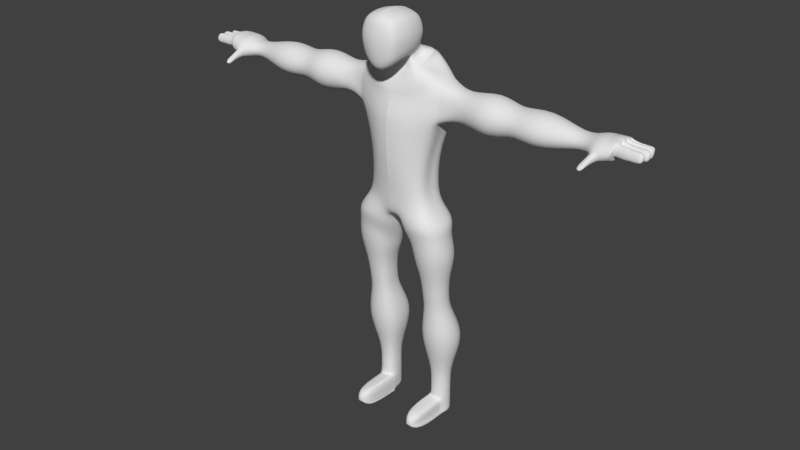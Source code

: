 # Source: EAAnims.blend  (saved by Blender 2.72.0; exported with 4.5.12 LTS)
import bpy
from mathutils import Matrix  # noqa: F401  (used for matrix-valued properties, if any)

bpy.ops.wm.read_factory_settings(use_empty=True)
scene = bpy.context.scene
scene.name = 'Scene'

# ---- collections
col_collection_1 = bpy.data.collections.new('Collection 1'); scene.collection.children.link(col_collection_1)

# ---- world
world_world = bpy.data.worlds.new('World'); scene.world = world_world
world_world.color = (0.05088, 0.05088, 0.05088)
world_world.use_sun_shadow = False
world_world.sun_shadow_jitter_overblur = 0.0
world_world.cycles.sampling_method = 'MANUAL'
world_world.cycles.sample_map_resolution = 256

# ---- meshes
me_cube_001 = bpy.data.meshes.new('Cube.001')
me_cube_001.from_pydata([(0.1004, 2.599, 0.08206), (0.1, 2.565, 0.3105), (0.101, 2.793, 0.04907), (0.1, 2.804, 0.3092), (0.0009717, 2.813, 0.0296), (0.05097, 2.807, 0.03531), (0.1147, 2.743, 0.03531), (0.1204, 2.693, 0.0296), (0.1146, 2.645, 0.04539), (0.1146, 2.809, 0.1102), (0.1199, 2.819, 0.1821), (0.1139, 2.816, 0.2515), (0.1138, 2.754, 0.323), (0.1195, 2.7, 0.3288), (0.1138, 2.634, 0.3237), (0.1138, 2.57, 0.2599), (0.1195, 2.58, 0.2071), (0.114, 2.588, 0.1451), (0.05, 2.818, 0.323), (0.05, 2.518, 0.3254), (0.0009717, 2.753, 0.004937), (0.0009717, 2.693, -0.00528), (0.0007482, 2.636, 0.01877), (0.06141, 2.75, 0.01443), (0.06574, 2.693, 0.005777), (0.06121, 2.639, 0.02713), (0.1354, 2.753, 0.1013), (0.144, 2.696, 0.09777), (0.1352, 2.641, 0.1122), (0.1445, 2.76, 0.1879), (0.1546, 2.701, 0.1913), (0.1443, 2.642, 0.196), (0.1347, 2.76, 0.2669), (0.1433, 2.704, 0.2736), (0.1346, 2.64, 0.2699), (0.06044, 2.76, 0.3439), (0.06476, 2.686, 0.3531), (0.06044, 2.598, 0.3455), (0.05688, 2.517, 0.2714), (0.05973, 2.541, 0.2099), (0.05697, 2.568, 0.1433), (0.05693, 2.838, 0.2669), (0.06008, 2.844, 0.1879), (0.0002888, 2.855, 0.1913), (0.05765, 2.83, 0.1013), (0.0007541, 2.839, 0.09777), (0.2752, 2.443, 0.01102), (0.2975, 2.433, -0.06767), (0.1032, 1.927, 0.2365), (0.2997, 2.414, 0.112), (0.0009447, 2.433, -0.179), (0.1109, 2.433, -0.1909), (0.1059, 2.318, 0.1941), (0.0008322, 2.564, -0.07722), (0.0007667, 2.62, 0.007442), (0.1082, 2.629, 0.04228), (0.1545, 2.573, -0.03691), (0.08247, 2.567, -0.07384), (0.06213, 2.623, 0.02063), (0.1313, 2.5, 0.1355), (0.1001, 2.572, 0.1362), (0.07702, 2.481, 0.1372), (0.05692, 2.557, 0.1342), (0.1354, 2.527, 0.03591), (0.09773, 2.593, 0.07532), (0.1545, 2.573, -0.03691), (0.1723, 2.541, -0.07748), (0.1109, 1.684, -0.1367), (0.0009447, 1.684, -0.1248), (0.2069, 1.684, 0.1567), (0.0008697, 2.535, -0.1221), (0.0008322, 2.564, -0.07722), (0.09195, 2.534, -0.1232), (0.08247, 2.567, -0.07384), (0.2564, 2.477, 0.1448), (0.1455, 2.495, 0.1398), (0.08829, 2.349, 0.1982), (0.07702, 2.481, 0.1372), (0.1511, 2.495, 0.01067), (0.1354, 2.527, 0.03591), (0.208, 1.684, -0.01171), (0.1823, 1.684, 0.05026), (0.1882, 1.926, 0.05337), (0.2277, 1.924, -0.01222), (0.0007152, 2.581, -0.02451), (0.0007031, 2.595, -0.009921), (0.000691, 2.609, 0.004669), (0.1029, 2.618, 0.03449), (0.1021, 2.604, 0.01876), (0.11, 2.59, 0.007705), (0.05712, 2.584, -0.0144), (0.05407, 2.598, -0.0009181), (0.05102, 2.612, 0.01333), (0.1064, 2.532, 0.1284), (0.1007, 2.547, 0.1262), (0.09497, 2.561, 0.124), (0.2185, 1.925, 0.1363), (0.0009447, 1.932, -0.114), (0.1109, 1.932, -0.1258), (-0.0003344, 1.927, 0.2491), (0.1032, 2.161, 0.2409), (0.0001056, 2.532, 0.1208), (0.05344, 2.498, 0.1225), (0.05033, 2.527, 0.1243), (0.0475, 2.541, 0.1224), (-0.0003344, 2.161, 0.248), (0.1109, 2.161, -0.1909), (0.0009447, 2.161, -0.179), (0.09372, 2.544, 0.0521), (0.08871, 2.558, 0.05829), (0.08369, 2.572, 0.06448), (0.1634, 2.557, -0.0562), (0.2916, 2.17, 0.1434), (0.1032, 1.673, 0.2074), (0.2939, 2.161, -0.06611), (0.2711, 2.161, 0.03122), (0.000851, 2.545, -0.1046), (0.08721, 2.55, -0.09813), (0.1629, 2.484, 0.1436), (0.08143, 2.465, 0.1523), (0.1432, 2.511, 0.02424), (-2.98e-07, 1.5, 0.1848), (0.05967, 1.485, -0.07075), (0.04927, 1.439, 0.02138), (0.05197, 1.5, 0.1886), (0.0003826, 1.55, -0.09119), (0.08044, 1.55, -0.1076), (0.07273, 1.575, 0.2043), (-2.98e-07, 1.575, 0.2082), (0.2327, 1.603, 0.1781), (0.2357, 1.575, -0.07164), (0.2676, 1.55, 0.05623), (0.05907, 1.377, -0.1233), (0.03204, 1.416, 0.005451), (0.04986, 1.404, 0.1611), (0.135, 1.458, -0.1588), (0.1252, 1.479, 0.2283), (0.2896, 1.495, 0.2175), (0.2933, 1.489, -0.1019), (0.3551, 1.488, 0.04924), (0.1139, 1.29, -0.07718), (0.09291, 1.223, 0.0008173), (0.1067, 1.317, 0.1356), (0.1727, 1.371, -0.1079), (0.1651, 1.392, 0.1938), (0.2925, 1.408, 0.1844), (0.2954, 1.402, -0.05864), (0.3433, 1.401, 0.07223), (0.1281, 1.197, -0.0914), (0.1059, 1.167, -0.005566), (0.109, 1.202, 0.1191), (0.186, 1.227, -0.1356), (0.1773, 1.249, 0.1841), (0.3215, 1.265, 0.1751), (0.3247, 1.259, -0.08863), (0.379, 1.257, 0.03618), (0.1553, 1.088, -0.05257), (0.1399, 1.088, 0.004423), (0.142, 1.088, 0.08721), (0.1953, 1.088, -0.08191), (0.1893, 1.088, 0.1303), (0.2892, 1.088, 0.1244), (0.2915, 1.088, -0.05073), (0.329, 1.088, 0.03214), (0.1595, 0.9356, -0.05962), (0.1452, 0.9356, -0.007643), (0.1472, 0.9356, 0.06786), (0.1968, 0.9356, -0.08639), (0.1912, 0.9356, 0.1072), (0.2841, 0.9356, 0.1018), (0.2862, 0.9356, -0.05795), (0.3212, 0.9356, 0.01764), (0.1595, 0.8336, -0.07664), (0.1452, 0.8336, -0.02466), (0.1472, 0.8336, 0.05084), (0.1968, 0.8336, -0.1034), (0.1912, 0.8336, 0.09018), (0.2841, 0.8336, 0.08474), (0.2862, 0.8336, -0.07497), (0.3212, 0.8336, 0.0006145), (0.1216, 0.6317, -0.1782), (0.09779, 0.6317, -0.09133), (0.1012, 0.6317, 0.03481), (0.1837, 0.6317, -0.2229), (0.1745, 0.6317, 0.1005), (0.3292, 0.6317, 0.09145), (0.3327, 0.6317, -0.1754), (0.3909, 0.6317, -0.0491), (0.1475, 0.4653, -0.1452), (0.1301, 0.4653, -0.08286), (0.1326, 0.4653, 0.007743), (0.1926, 0.4653, -0.1773), (0.1859, 0.4653, 0.05494), (0.2984, 0.4653, 0.04842), (0.301, 0.4653, -0.1432), (0.3434, 0.4653, -0.05252), (0.1724, 0.3328, -0.116), (0.1613, 0.3328, -0.07533), (0.1629, 0.3328, -0.0163), (0.2012, 0.3328, -0.1369), (0.1969, 0.3328, 0.01445), (0.2688, 0.3328, 0.0102), (0.2704, 0.3328, -0.1147), (0.2975, 0.3328, -0.05557), (0.1724, 0.2048, -0.116), (0.1613, 0.2035, -0.07533), (0.1629, 0.1925, -0.0163), (0.2012, 0.2048, -0.1369), (0.1969, 0.1854, 0.01445), (0.2688, 0.1864, 0.0102), (0.2704, 0.2048, -0.1147), (0.2975, 0.2012, -0.05557), (0.1724, 0.1462, -0.116), (0.1613, 0.1435, -0.07533), (0.1629, 0.1296, -0.0163), (0.2012, 0.1462, -0.1369), (0.1969, 0.1211, 0.01445), (0.2688, 0.1222, 0.0102), (0.2704, 0.1462, -0.1147), (0.2975, 0.1404, -0.05557), (0.1724, 0.0865, -0.116), (0.1613, 0.08525, -0.07533), (0.1549, 0.07434, -0.01085), (0.2012, 0.0865, -0.1369), (0.2682, 0.06824, 0.0102), (0.2704, 0.0865, -0.1147), (0.2975, 0.08298, -0.05557), (0.1724, 0.02578, -0.116), (0.1613, 0.02578, -0.07533), (0.1567, 0.02249, -0.01087), (0.2012, 0.02578, -0.1369), (0.2701, 0.01938, 0.0102), (0.2704, 0.02578, -0.1147), (0.2975, 0.02568, -0.05557), (0.1724, -0.00707, -0.116), (0.1613, -0.00707, -0.07533), (0.1535, -0.007345, -0.007734), (0.2012, -0.00707, -0.1369), (0.1536, -0.007333, -0.007658), (0.292, -0.008516, 0.003334), (0.2704, -0.00707, -0.1147), (0.2975, -0.00707, -0.05557), (0.292, -0.008516, 0.003334), (0.1535, -0.007345, -0.007734), (0.2701, 0.01938, 0.0102), (0.1536, -0.007333, -0.007658), (0.1567, 0.02249, -0.01087), (0.2682, 0.06824, 0.0102), (0.1549, 0.07434, -0.01085), (0.2688, 0.1222, 0.0102), (0.1969, 0.1211, 0.01445), (0.1629, 0.1296, -0.0163), (0.1629, 0.1296, 0.2924), (0.1969, 0.1211, 0.3232), (0.2688, 0.1222, 0.3189), (0.1549, 0.07434, 0.2979), (0.2682, 0.06824, 0.3189), (0.1567, 0.02249, 0.2979), (0.1536, -0.007333, 0.3011), (0.2701, 0.01938, 0.3189), (0.1535, -0.007345, 0.301), (0.292, -0.008516, 0.3121), (0.3037, 2.279, 0.1253), (0.1044, 2.227, 0.2245), (-0.0001939, 2.227, 0.2365), (0.0009447, 2.275, -0.179), (0.3109, 2.276, -0.06767), (0.1109, 2.275, -0.1909), (0.2752, 2.443, 0.01102), (0.2975, 2.433, -0.06767), (0.2997, 2.414, 0.112), (0.2916, 2.17, 0.1434), (0.2939, 2.161, -0.06611), (0.2711, 2.161, 0.03122), (0.3037, 2.279, 0.1253), (0.3109, 2.276, -0.06767), (0.4395, 2.379, 0.008215), (0.4395, 2.339, -0.0448), (0.4386, 2.368, 0.07301), (0.4364, 2.246, 0.1015), (0.4373, 2.217, -0.01636), (0.4364, 2.206, 0.04844), (0.4373, 2.313, 0.1116), (0.8014, 2.373, 0.006809), (0.4386, 2.272, -0.05498), (0.6456, 2.45, -0.01365), (0.6456, 2.377, -0.1241), (0.6447, 2.43, 0.1216), (0.6425, 2.208, 0.1808), (0.6434, 2.154, -0.06491), (0.6425, 2.135, 0.0703), (0.6434, 2.33, 0.2019), (0.9766, 2.43, -0.009906), (0.6447, 2.254, -0.1452), (0.8014, 2.335, -0.05124), (0.8005, 2.363, 0.07776), (0.7983, 2.248, 0.1089), (0.7992, 2.22, -0.0201), (0.7983, 2.21, 0.05085), (0.7992, 2.311, 0.1201), (1.243, 2.334, 0.02167), (0.8005, 2.272, -0.06239), (0.9766, 2.365, -0.1144), (0.9757, 2.413, 0.1178), (0.9735, 2.216, 0.1738), (0.9744, 2.177, -0.07545), (0.9735, 2.152, 0.04406), (0.9744, 2.32, 0.1939), (1.335, 2.376, 0.008127), (0.9757, 2.276, -0.1344), (1.243, 2.322, -0.00804), (1.242, 2.329, 0.05364), (1.24, 2.271, 0.05863), (1.241, 2.263, -0.004011), (1.24, 2.252, 0.02483), (1.241, 2.3, 0.06938), (1.393, 2.381, 0.006211), (1.242, 2.295, -0.01536), (1.335, 2.347, -0.07302), (1.334, 2.366, 0.1069), (1.332, 2.246, 0.1321), (1.333, 2.233, -0.06734), (1.332, 2.21, 0.02564), (1.333, 2.308, 0.1595), (1.334, 2.29, -0.1006), (1.393, 2.35, -0.07974), (1.392, 2.37, 0.1112), (1.39, 2.244, 0.1389), (1.388, 2.245, -0.06767), (1.387, 2.241, 0.03149), (1.391, 2.309, 0.1664), (1.474, 2.381, 0.006211), (1.392, 2.288, -0.1082), (1.446, 2.381, 0.006211), (1.446, 2.35, -0.07974), (1.445, 2.37, 0.1112), (1.431, 2.266, 0.1308), (1.438, 2.251, -0.07113), (1.437, 2.241, 0.02812), (1.439, 2.309, 0.1491), (1.332, 2.246, 0.1321), (1.445, 2.289, -0.1082), (1.474, 2.35, -0.07974), (1.474, 2.37, 0.1112), (1.443, 2.28, 0.1262), (1.453, 2.265, -0.07084), (1.452, 2.25, 0.02832), (1.463, 2.309, 0.1432), (1.446, 2.36, -0.04154), (1.473, 2.288, -0.1082), (1.333, 2.308, 0.1595), (1.39, 2.244, 0.1389), (1.391, 2.309, 0.1664), (1.337, 2.248, 0.1745), (1.337, 2.297, 0.1865), (1.38, 2.246, 0.1795), (1.381, 2.298, 0.1921), (1.331, 2.244, 0.2278), (1.332, 2.274, 0.2398), (1.374, 2.243, 0.2328), (1.375, 2.275, 0.2455), (1.33, 2.24, 0.2392), (1.331, 2.27, 0.2512), (1.373, 2.239, 0.2442), (1.374, 2.27, 0.2569), (1.333, 2.23, 0.2756), (1.333, 2.252, 0.2842), (1.364, 2.23, 0.2792), (1.364, 2.253, 0.2883), (1.474, 2.375, 0.06096), (1.474, 2.36, -0.04101), (1.422, 2.381, 0.006211), (1.446, 2.375, 0.06102), (1.388, 2.243, -0.02385), (1.365, 2.231, 0.0292), (1.387, 2.257, 0.0892), (1.438, 2.231, -0.02677), (1.437, 2.246, 0.08728), (1.452, 2.245, -0.02648), (1.419, 2.375, 0.06107), (1.418, 2.36, -0.04205), (1.451, 2.259, 0.08811), (1.361, 2.233, -0.02593), (1.36, 2.247, 0.08655), (1.463, 2.263, 0.0212), (1.459, 2.278, 0.07954), (1.459, 2.263, -0.03127), (1.457, 2.281, -0.0738), (1.45, 2.296, 0.1188), (1.486, 2.36, 0.1082), (1.487, 2.365, 0.06796), (1.477, 2.281, 0.0828), (1.469, 2.295, 0.1159), (1.533, 2.36, 0.1085), (1.533, 2.364, 0.06829), (1.532, 2.279, 0.08313), (1.532, 2.289, 0.124), (1.54, 2.355, 0.1086), (1.54, 2.359, 0.06836), (1.539, 2.284, 0.08319), (1.539, 2.293, 0.1241), (1.585, 2.354, 0.109), (1.586, 2.358, 0.06876), (1.584, 2.283, 0.0836), (1.584, 2.292, 0.1245), (1.59, 2.354, 0.109), (1.59, 2.357, 0.0688), (1.589, 2.283, 0.08364), (1.589, 2.292, 0.1245), (1.632, 2.349, 0.1094), (1.632, 2.352, 0.06918), (1.631, 2.287, 0.08402), (1.631, 2.295, 0.1249), (1.481, 2.368, 0.01333), (1.481, 2.364, 0.05723), (1.476, 2.269, 0.02539), (1.473, 2.281, 0.07211), (1.533, 2.356, 0.01427), (1.533, 2.353, 0.05559), (1.531, 2.279, 0.02561), (1.532, 2.287, 0.0696), (1.541, 2.356, 0.01415), (1.541, 2.353, 0.05546), (1.539, 2.279, 0.02549), (1.54, 2.287, 0.06947), (1.585, 2.355, 0.01364), (1.586, 2.352, 0.05495), (1.584, 2.278, 0.02498), (1.585, 2.286, 0.06896), (1.59, 2.355, 0.01357), (1.59, 2.352, 0.05489), (1.589, 2.278, 0.02491), (1.589, 2.286, 0.0689), (1.64, 2.353, 0.01284), (1.641, 2.35, 0.05416), (1.639, 2.278, 0.02419), (1.64, 2.285, 0.06817), (1.483, 2.37, 0.003538), (1.479, 2.353, -0.03653), (1.477, 2.265, 0.01645), (1.468, 2.267, -0.02815), (1.533, 2.358, -0.0005471), (1.529, 2.344, -0.04061), (1.532, 2.272, 0.01236), (1.528, 2.271, -0.03224), (1.54, 2.358, -0.001321), (1.537, 2.344, -0.04139), (1.54, 2.272, 0.01159), (1.536, 2.271, -0.03301), (1.584, 2.354, -0.005921), (1.581, 2.341, -0.04599), (1.584, 2.274, 0.006991), (1.58, 2.272, -0.03761), (1.59, 2.354, -0.006404), (1.586, 2.341, -0.04647), (1.589, 2.274, 0.006508), (1.586, 2.272, -0.03809), (1.628, 2.349, -0.01015), (1.625, 2.337, -0.05021), (1.627, 2.275, 0.002764), (1.624, 2.274, -0.04184), (1.479, 2.343, -0.07594), (1.481, 2.351, -0.04364), (1.472, 2.266, -0.03538), (1.463, 2.283, -0.07093), (1.525, 2.333, -0.08045), (1.528, 2.339, -0.04815), (1.527, 2.272, -0.03992), (1.524, 2.28, -0.07554), (1.534, 2.333, -0.08124), (1.536, 2.339, -0.04894), (1.535, 2.272, -0.04071), (1.533, 2.279, -0.07633), (1.576, 2.329, -0.08531), (1.578, 2.335, -0.053), (1.577, 2.273, -0.04478), (1.575, 2.28, -0.08039), (1.581, 2.329, -0.0858), (1.583, 2.335, -0.05349), (1.583, 2.273, -0.04527), (1.58, 2.28, -0.08089), (1.606, 2.325, -0.08823), (1.609, 2.33, -0.05593), (1.608, 2.277, -0.0477), (1.605, 2.282, -0.08332), (-0.1004, 2.599, 0.08206), (-0.1, 2.565, 0.3105), (-0.101, 2.793, 0.04907), (-0.1, 2.804, 0.3092), (-0.0009723, 2.813, 0.0296), (-0.05097, 2.807, 0.03531), (-0.1147, 2.743, 0.03531), (-0.1204, 2.693, 0.0296), (-0.1146, 2.645, 0.04539), (-0.1146, 2.809, 0.1102), (-0.1199, 2.819, 0.1821), (-0.1139, 2.816, 0.2515), (-0.1138, 2.754, 0.323), (-0.1195, 2.7, 0.3288), (-0.1138, 2.634, 0.3237), (-0.1138, 2.57, 0.2599), (-0.1195, 2.58, 0.2071), (-0.114, 2.588, 0.1451), (-0.05, 2.818, 0.323), (-2.913e-07, 2.823, 0.3287), (-2.913e-07, 2.498, 0.3316), (-0.05, 2.518, 0.3254), (-0.0009723, 2.753, 0.004937), (-0.0009723, 2.693, -0.00528), (-0.0007487, 2.636, 0.01877), (-0.06141, 2.75, 0.01443), (-0.06574, 2.693, 0.005777), (-0.06121, 2.639, 0.02713), (-0.1354, 2.753, 0.1013), (-0.144, 2.696, 0.09777), (-0.1352, 2.641, 0.1122), (-0.1445, 2.76, 0.1879), (-0.1546, 2.701, 0.1913), (-0.1443, 2.642, 0.196), (-0.1347, 2.76, 0.2669), (-0.1433, 2.704, 0.2736), (-0.1346, 2.64, 0.2699), (-0.06044, 2.76, 0.3439), (-0.06476, 2.686, 0.3531), (-0.06044, 2.598, 0.3455), (-2.913e-07, 2.762, 0.3534), (-2.913e-07, 2.678, 0.3644), (-2.913e-07, 2.58, 0.3555), (-2.913e-07, 2.493, 0.276), (-0.05688, 2.517, 0.2714), (-2.913e-07, 2.524, 0.2101), (-0.05973, 2.541, 0.2099), (-2.913e-07, 2.56, 0.1417), (-0.05697, 2.568, 0.1433), (-0.05693, 2.838, 0.2669), (-2.913e-07, 2.847, 0.2736), (-0.06008, 2.844, 0.1879), (-0.0002894, 2.855, 0.1913), (-0.05765, 2.83, 0.1013), (-0.0007547, 2.839, 0.09777), (-0.2752, 2.443, 0.01102), (-0.2975, 2.433, -0.06767), (-0.1032, 1.927, 0.2365), (-0.2997, 2.414, 0.112), (-0.0009453, 2.433, -0.179), (-0.1109, 2.433, -0.1909), (-2.913e-07, 2.318, 0.2051), (-0.1059, 2.318, 0.1941), (-0.0008328, 2.564, -0.07722), (-0.0007673, 2.62, 0.007442), (-0.1082, 2.629, 0.04228), (-0.1545, 2.573, -0.03691), (-0.08247, 2.567, -0.07384), (-0.06213, 2.623, 0.02063), (-0.1313, 2.5, 0.1355), (-0.1001, 2.572, 0.1362), (-2.913e-07, 2.548, 0.1332), (-2.913e-07, 2.472, 0.1363), (-0.07702, 2.481, 0.1372), (-0.05692, 2.557, 0.1342), (-0.1354, 2.527, 0.03591), (-0.09773, 2.593, 0.07532), (-0.1545, 2.573, -0.03691), (-0.1723, 2.541, -0.07748), (-2.913e-07, 2.472, 0.1363), (-2.913e-07, 2.34, 0.2007), (-2.913e-07, 1.68, 0.2139), (-0.1109, 1.684, -0.1367), (-0.0009453, 1.684, -0.1248), (-0.2069, 1.684, 0.1567), (-0.0008703, 2.535, -0.1221), (-0.0008328, 2.564, -0.07722), (-0.09195, 2.534, -0.1232), (-0.08247, 2.567, -0.07384), (-0.2564, 2.477, 0.1448), (-0.1455, 2.495, 0.1398), (-0.08829, 2.349, 0.1982), (-0.07702, 2.481, 0.1372), (-0.1511, 2.495, 0.01067), (-0.1354, 2.527, 0.03591), (-0.208, 1.684, -0.01171), (-0.1823, 1.684, 0.05026), (-0.1985, 1.925, 0.05196), (-0.224, 1.925, -0.01239), (-0.0007157, 2.581, -0.02451), (-0.0007037, 2.595, -0.009921), (-0.0006916, 2.609, 0.004669), (-0.1029, 2.618, 0.03449), (-0.1021, 2.604, 0.01876), (-0.11, 2.59, 0.007705), (-0.05712, 2.584, -0.0144), (-0.05407, 2.598, -0.0009181), (-0.05103, 2.612, 0.01333), (-0.1064, 2.532, 0.1284), (-0.1007, 2.547, 0.1262), (-0.09497, 2.561, 0.124), (-0.2129, 1.926, 0.1344), (-0.0009453, 1.932, -0.114), (-0.1109, 1.932, -0.1258), (0.0003338, 1.927, 0.2491), (-0.1032, 2.161, 0.2409), (-0.0001062, 2.532, 0.1208), (-2.913e-07, 2.503, 0.1111), (-2.913e-07, 2.489, 0.1246), (-0.05344, 2.498, 0.1225), (-0.05034, 2.527, 0.1243), (-0.0475, 2.541, 0.1224), (0.0003338, 2.161, 0.248), (-0.1109, 2.161, -0.1909), (-0.0009453, 2.161, -0.179), (-0.09373, 2.544, 0.0521), (-0.08871, 2.558, 0.05829), (-0.08369, 2.572, 0.06448), (-0.1634, 2.557, -0.0562), (-0.2916, 2.17, 0.1434), (-2.913e-07, 2.356, 0.1953), (-0.1032, 1.673, 0.2074), (-0.2939, 2.161, -0.06611), (-0.2711, 2.161, 0.03122), (-0.0008515, 2.545, -0.1046), (-0.08721, 2.55, -0.09813), (-0.1629, 2.484, 0.1436), (-0.08143, 2.465, 0.1523), (-0.1432, 2.511, 0.02424), (-2.98e-07, 1.5, 0.1848), (-0.05968, 1.485, -0.07075), (-2.913e-07, 1.485, -0.07826), (-2.913e-07, 1.467, 0.01203), (-0.04927, 1.439, 0.02138), (-0.05197, 1.5, 0.1886), (-0.0003832, 1.55, -0.09119), (-0.08044, 1.55, -0.1076), (-0.07273, 1.575, 0.2043), (-2.98e-07, 1.575, 0.2082), (-0.2327, 1.603, 0.1781), (-0.2357, 1.575, -0.07164), (-0.2676, 1.55, 0.05623), (-0.05907, 1.377, -0.1233), (-0.03204, 1.416, 0.005451), (-0.04986, 1.404, 0.1611), (-0.135, 1.458, -0.1588), (-0.1252, 1.479, 0.2283), (-0.2896, 1.495, 0.2175), (-0.2933, 1.489, -0.1019), (-0.3551, 1.488, 0.04924), (-0.1139, 1.29, -0.07718), (-0.09292, 1.223, 0.0008173), (-0.1067, 1.317, 0.1356), (-0.1727, 1.371, -0.1079), (-0.1651, 1.392, 0.1938), (-0.2925, 1.408, 0.1844), (-0.2954, 1.402, -0.05864), (-0.3433, 1.401, 0.07223), (-0.1281, 1.197, -0.0914), (-0.1059, 1.167, -0.005566), (-0.109, 1.202, 0.1191), (-0.186, 1.227, -0.1356), (-0.1773, 1.249, 0.1841), (-0.3215, 1.265, 0.1751), (-0.3247, 1.259, -0.08863), (-0.379, 1.257, 0.03618), (-0.1553, 1.088, -0.05257), (-0.1399, 1.088, 0.004423), (-0.142, 1.088, 0.08721), (-0.1953, 1.088, -0.08191), (-0.1893, 1.088, 0.1303), (-0.2892, 1.088, 0.1244), (-0.2915, 1.088, -0.05073), (-0.329, 1.088, 0.03214), (-0.1595, 0.9356, -0.05962), (-0.1452, 0.9356, -0.007643), (-0.1472, 0.9356, 0.06786), (-0.1968, 0.9356, -0.08639), (-0.1912, 0.9356, 0.1072), (-0.2841, 0.9356, 0.1018), (-0.2862, 0.9356, -0.05795), (-0.3212, 0.9356, 0.01764), (-0.1595, 0.8336, -0.07664), (-0.1452, 0.8336, -0.02466), (-0.1472, 0.8336, 0.05084), (-0.1968, 0.8336, -0.1034), (-0.1912, 0.8336, 0.09018), (-0.2841, 0.8336, 0.08474), (-0.2862, 0.8336, -0.07497), (-0.3212, 0.8336, 0.0006145), (-0.1216, 0.6317, -0.1782), (-0.09779, 0.6317, -0.09133), (-0.1012, 0.6317, 0.03481), (-0.1837, 0.6317, -0.2229), (-0.1745, 0.6317, 0.1005), (-0.3292, 0.6317, 0.09145), (-0.3327, 0.6317, -0.1754), (-0.3909, 0.6317, -0.0491), (-0.1475, 0.4653, -0.1452), (-0.1301, 0.4653, -0.08286), (-0.1326, 0.4653, 0.007743), (-0.1926, 0.4653, -0.1773), (-0.1859, 0.4653, 0.05494), (-0.2984, 0.4653, 0.04842), (-0.301, 0.4653, -0.1432), (-0.3434, 0.4653, -0.05252), (-0.1724, 0.3328, -0.116), (-0.1613, 0.3328, -0.07533), (-0.1629, 0.3328, -0.0163), (-0.2012, 0.3328, -0.1369), (-0.1969, 0.3328, 0.01445), (-0.2688, 0.3328, 0.0102), (-0.2704, 0.3328, -0.1147), (-0.2975, 0.3328, -0.05557), (-0.1724, 0.2048, -0.116), (-0.1613, 0.2035, -0.07533), (-0.1629, 0.1925, -0.0163), (-0.2012, 0.2048, -0.1369), (-0.1969, 0.1854, 0.01445), (-0.2688, 0.1864, 0.0102), (-0.2704, 0.2048, -0.1147), (-0.2975, 0.2012, -0.05557), (-0.1724, 0.1462, -0.116), (-0.1613, 0.1435, -0.07533), (-0.1629, 0.1296, -0.0163), (-0.2012, 0.1462, -0.1369), (-0.1969, 0.1211, 0.01445), (-0.2688, 0.1222, 0.0102), (-0.2704, 0.1462, -0.1147), (-0.2975, 0.1404, -0.05557), (-0.1724, 0.0865, -0.116), (-0.1613, 0.08525, -0.07533), (-0.1549, 0.07434, -0.01085), (-0.2012, 0.0865, -0.1369), (-0.2682, 0.06824, 0.0102), (-0.2704, 0.0865, -0.1147), (-0.2975, 0.08298, -0.05557), (-0.1724, 0.02578, -0.116), (-0.1613, 0.02578, -0.07533), (-0.1567, 0.02249, -0.01087), (-0.2012, 0.02578, -0.1369), (-0.2701, 0.01938, 0.0102), (-0.2704, 0.02578, -0.1147), (-0.2975, 0.02568, -0.05557), (-0.1724, -0.00707, -0.116), (-0.1613, -0.00707, -0.07533), (-0.1535, -0.007345, -0.007734), (-0.2012, -0.00707, -0.1369), (-0.1536, -0.007333, -0.007658), (-0.292, -0.008516, 0.003334), (-0.2704, -0.00707, -0.1147), (-0.2975, -0.00707, -0.05557), (-0.292, -0.008516, 0.003334), (-0.1535, -0.007345, -0.007734), (-0.2701, 0.01938, 0.0102), (-0.1536, -0.007333, -0.007658), (-0.1567, 0.02249, -0.01087), (-0.2682, 0.06824, 0.0102), (-0.1549, 0.07434, -0.01085), (-0.2688, 0.1222, 0.0102), (-0.1969, 0.1211, 0.01445), (-0.1629, 0.1296, -0.0163), (-0.1629, 0.1296, 0.2924), (-0.1969, 0.1211, 0.3232), (-0.2688, 0.1222, 0.3189), (-0.1549, 0.07434, 0.2979), (-0.2682, 0.06824, 0.3189), (-0.1567, 0.02249, 0.2979), (-0.1536, -0.007333, 0.3011), (-0.2701, 0.01938, 0.3189), (-0.1535, -0.007345, 0.301), (-0.292, -0.008516, 0.3121), (-0.3037, 2.279, 0.1253), (-0.1044, 2.227, 0.2245), (0.0001933, 2.227, 0.2365), (-0.0009453, 2.275, -0.179), (-0.3109, 2.276, -0.06767), (-0.1109, 2.275, -0.1909), (-0.2752, 2.443, 0.01102), (-0.2975, 2.433, -0.06767), (-0.2997, 2.414, 0.112), (-0.2916, 2.17, 0.1434), (-0.2939, 2.161, -0.06611), (-0.2711, 2.161, 0.03122), (-0.3037, 2.279, 0.1253), (-0.3109, 2.276, -0.06767), (-0.4395, 2.379, 0.008215), (-0.4395, 2.339, -0.0448), (-0.4386, 2.368, 0.07301), (-0.4364, 2.246, 0.1015), (-0.4373, 2.217, -0.01636), (-0.4364, 2.206, 0.04844), (-0.4373, 2.313, 0.1116), (-0.8014, 2.373, 0.006809), (-0.4386, 2.272, -0.05498), (-0.6456, 2.45, -0.01365), (-0.6456, 2.377, -0.1241), (-0.6447, 2.43, 0.1216), (-0.6425, 2.208, 0.1808), (-0.6434, 2.154, -0.06491), (-0.6425, 2.135, 0.0703), (-0.6434, 2.33, 0.2019), (-0.9766, 2.43, -0.009906), (-0.6447, 2.254, -0.1452), (-0.8014, 2.335, -0.05124), (-0.8005, 2.363, 0.07776), (-0.7983, 2.248, 0.1089), (-0.7992, 2.22, -0.0201), (-0.7983, 2.21, 0.05085), (-0.7992, 2.311, 0.1201), (-1.243, 2.334, 0.02167), (-0.8005, 2.272, -0.06239), (-0.9766, 2.365, -0.1144), (-0.9757, 2.413, 0.1178), (-0.9735, 2.216, 0.1738), (-0.9744, 2.177, -0.07545), (-0.9735, 2.152, 0.04406), (-0.9744, 2.32, 0.1939), (-1.335, 2.376, 0.008127), (-0.9757, 2.276, -0.1344), (-1.243, 2.322, -0.00804), (-1.242, 2.329, 0.05364), (-1.24, 2.271, 0.05863), (-1.241, 2.263, -0.004011), (-1.24, 2.252, 0.02483), (-1.241, 2.3, 0.06938), (-1.393, 2.381, 0.006211), (-1.242, 2.295, -0.01536), (-1.335, 2.347, -0.07302), (-1.334, 2.366, 0.1069), (-1.332, 2.246, 0.1321), (-1.333, 2.233, -0.06734), (-1.332, 2.21, 0.02564), (-1.333, 2.308, 0.1595), (-1.334, 2.29, -0.1006), (-1.393, 2.35, -0.07974), (-1.392, 2.37, 0.1112), (-1.39, 2.244, 0.1389), (-1.388, 2.245, -0.06767), (-1.387, 2.241, 0.03149), (-1.391, 2.309, 0.1664), (-1.474, 2.381, 0.006211), (-1.392, 2.288, -0.1082), (-1.446, 2.381, 0.006211), (-1.446, 2.35, -0.07974), (-1.445, 2.37, 0.1112), (-1.431, 2.266, 0.1308), (-1.438, 2.251, -0.07113), (-1.437, 2.241, 0.02812), (-1.439, 2.309, 0.1491), (-1.332, 2.246, 0.1321), (-1.445, 2.289, -0.1082), (-1.474, 2.35, -0.07974), (-1.474, 2.37, 0.1112), (-1.443, 2.28, 0.1262), (-1.453, 2.265, -0.07084), (-1.452, 2.25, 0.02832), (-1.463, 2.309, 0.1432), (-1.446, 2.36, -0.04154), (-1.473, 2.288, -0.1082), (-1.333, 2.308, 0.1595), (-1.39, 2.244, 0.1389), (-1.391, 2.309, 0.1664), (-1.337, 2.248, 0.1745), (-1.337, 2.297, 0.1865), (-1.38, 2.246, 0.1795), (-1.381, 2.298, 0.1921), (-1.331, 2.244, 0.2278), (-1.332, 2.274, 0.2398), (-1.374, 2.243, 0.2328), (-1.375, 2.275, 0.2455), (-1.33, 2.24, 0.2392), (-1.331, 2.27, 0.2512), (-1.373, 2.239, 0.2442), (-1.374, 2.27, 0.2569), (-1.333, 2.23, 0.2756), (-1.333, 2.252, 0.2842), (-1.364, 2.23, 0.2792), (-1.364, 2.253, 0.2883), (-1.474, 2.375, 0.06096), (-1.474, 2.36, -0.04101), (-1.422, 2.381, 0.006211), (-1.446, 2.375, 0.06102), (-1.388, 2.243, -0.02385), (-1.365, 2.231, 0.0292), (-1.387, 2.257, 0.0892), (-1.438, 2.231, -0.02677), (-1.437, 2.246, 0.08728), (-1.452, 2.245, -0.02648), (-1.419, 2.375, 0.06107), (-1.418, 2.36, -0.04205), (-1.451, 2.259, 0.08811), (-1.361, 2.233, -0.02593), (-1.36, 2.247, 0.08655), (-1.463, 2.263, 0.0212), (-1.459, 2.278, 0.07954), (-1.459, 2.263, -0.03127), (-1.457, 2.281, -0.0738), (-1.45, 2.296, 0.1188), (-1.486, 2.36, 0.1082), (-1.487, 2.365, 0.06796), (-1.477, 2.281, 0.0828), (-1.469, 2.295, 0.1159), (-1.533, 2.36, 0.1085), (-1.533, 2.364, 0.06829), (-1.532, 2.279, 0.08313), (-1.532, 2.289, 0.124), (-1.54, 2.355, 0.1086), (-1.54, 2.359, 0.06836), (-1.539, 2.284, 0.08319), (-1.539, 2.293, 0.1241), (-1.585, 2.354, 0.109), (-1.586, 2.358, 0.06876), (-1.584, 2.283, 0.0836), (-1.584, 2.292, 0.1245), (-1.59, 2.354, 0.109), (-1.59, 2.357, 0.0688), (-1.589, 2.283, 0.08364), (-1.589, 2.292, 0.1245), (-1.632, 2.349, 0.1094), (-1.632, 2.352, 0.06918), (-1.631, 2.287, 0.08402), (-1.631, 2.295, 0.1249), (-1.481, 2.368, 0.01333), (-1.481, 2.364, 0.05723), (-1.476, 2.269, 0.02539), (-1.473, 2.281, 0.07211), (-1.533, 2.356, 0.01427), (-1.533, 2.353, 0.05559), (-1.531, 2.279, 0.02561), (-1.532, 2.287, 0.0696), (-1.541, 2.356, 0.01415), (-1.541, 2.353, 0.05546), (-1.539, 2.279, 0.02549), (-1.54, 2.287, 0.06947), (-1.585, 2.355, 0.01364), (-1.586, 2.352, 0.05495), (-1.584, 2.278, 0.02498), (-1.585, 2.286, 0.06896), (-1.59, 2.355, 0.01357), (-1.59, 2.352, 0.05489), (-1.589, 2.278, 0.02491), (-1.589, 2.286, 0.0689), (-1.64, 2.353, 0.01284), (-1.641, 2.35, 0.05416), (-1.639, 2.278, 0.02419), (-1.64, 2.285, 0.06817), (-1.483, 2.37, 0.003538), (-1.479, 2.353, -0.03653), (-1.477, 2.265, 0.01645), (-1.468, 2.267, -0.02815), (-1.533, 2.358, -0.0005471), (-1.529, 2.344, -0.04061), (-1.532, 2.272, 0.01236), (-1.528, 2.271, -0.03224), (-1.54, 2.358, -0.001321), (-1.537, 2.344, -0.04139), (-1.54, 2.272, 0.01159), (-1.536, 2.271, -0.03301), (-1.584, 2.354, -0.005921), (-1.581, 2.341, -0.04599), (-1.584, 2.274, 0.006991), (-1.58, 2.272, -0.03761), (-1.59, 2.354, -0.006404), (-1.586, 2.341, -0.04647), (-1.589, 2.274, 0.006508), (-1.586, 2.272, -0.03809), (-1.628, 2.349, -0.01015), (-1.625, 2.337, -0.05021), (-1.627, 2.275, 0.002764), (-1.624, 2.274, -0.04184), (-1.479, 2.343, -0.07594), (-1.481, 2.351, -0.04364), (-1.472, 2.266, -0.03538), (-1.463, 2.283, -0.07093), (-1.525, 2.333, -0.08045), (-1.528, 2.339, -0.04815), (-1.527, 2.272, -0.03992), (-1.524, 2.28, -0.07554), (-1.534, 2.333, -0.08124), (-1.536, 2.339, -0.04894), (-1.535, 2.272, -0.04071), (-1.533, 2.279, -0.07633), (-1.576, 2.329, -0.08531), (-1.578, 2.335, -0.053), (-1.577, 2.273, -0.04478), (-1.575, 2.28, -0.08039), (-1.581, 2.329, -0.0858), (-1.583, 2.335, -0.05349), (-1.583, 2.273, -0.04527), (-1.58, 2.28, -0.08089), (-1.606, 2.325, -0.08823), (-1.609, 2.33, -0.05593), (-1.608, 2.277, -0.0477), (-1.605, 2.282, -0.08332)], [], [(34, 14, 1, 15), (70, 72, 51, 50), (72, 66, 47, 51), (74, 76, 52, 49), (4, 5, 23, 20), (20, 23, 24, 21), (21, 24, 25, 22), (5, 2, 6, 23), (23, 6, 7, 24), (24, 7, 8, 25), (8, 28, 17, 0), (28, 31, 16, 17), (31, 34, 15, 16), (2, 9, 26, 6), (6, 26, 27, 7), (7, 27, 28, 8), (9, 10, 29, 26), (26, 29, 30, 27), (27, 30, 31, 28), (10, 11, 32, 29), (29, 32, 33, 30), (30, 33, 34, 31), (11, 3, 12, 32), (32, 12, 13, 33), (33, 13, 14, 34), (14, 37, 19, 1), (37, 527, 505, 19), (3, 18, 35, 12), (12, 35, 36, 13), (13, 36, 37, 14), (18, 504, 525, 35), (35, 525, 526, 36), (36, 526, 527, 37), (19, 38, 15, 1), (38, 39, 16, 15), (39, 40, 17, 16), (505, 528, 38, 19), (528, 530, 39, 38), (530, 532, 40, 39), (76, 565, 546, 52), (3, 11, 41, 18), (18, 41, 535, 504), (11, 10, 42, 41), (41, 42, 43, 535), (10, 9, 44, 42), (42, 44, 45, 43), (9, 2, 5, 44), (44, 5, 4, 45), (267, 266, 114, 106), (262, 263, 100, 112), (263, 264, 105, 100), (78, 74, 49, 46), (66, 78, 46, 47), (22, 25, 58, 54), (84, 90, 57, 53), (25, 8, 55, 58), (90, 89, 56, 57), (17, 40, 62, 60), (93, 102, 61, 59), (40, 532, 556, 62), (102, 603, 557, 61), (0, 17, 60, 64), (108, 93, 59, 63), (8, 0, 64, 55), (89, 108, 63, 56), (53, 57, 73, 71), (116, 117, 72, 70), (57, 56, 65, 73), (117, 111, 66, 72), (59, 61, 77, 75), (118, 119, 76, 74), (61, 557, 564, 77), (119, 615, 565, 76), (63, 59, 75, 79), (120, 118, 74, 78), (56, 63, 79, 65), (111, 120, 78, 66), (83, 82, 81, 80), (82, 96, 69, 81), (97, 98, 67, 68), (54, 58, 92, 86), (86, 92, 91, 85), (85, 91, 90, 84), (58, 55, 87, 92), (92, 87, 88, 91), (91, 88, 89, 90), (60, 62, 104, 95), (95, 104, 103, 94), (94, 103, 102, 93), (100, 105, 99, 48), (112, 100, 48, 96), (106, 114, 83, 98), (62, 556, 101, 104), (104, 101, 602, 103), (103, 602, 603, 102), (98, 83, 80, 67), (96, 48, 113, 69), (48, 99, 566, 113), (64, 60, 95, 110), (110, 95, 94, 109), (109, 94, 93, 108), (55, 64, 110, 87), (87, 110, 109, 88), (88, 109, 108, 89), (112, 115, 273, 271), (115, 114, 272, 273), (265, 267, 106, 107), (71, 73, 117, 116), (73, 65, 111, 117), (75, 77, 119, 118), (107, 106, 98, 97), (77, 564, 615, 119), (115, 112, 96, 82), (79, 75, 118, 120), (65, 79, 120, 111), (114, 115, 82, 83), (121, 627, 123, 124), (626, 122, 123, 627), (125, 126, 122, 626), (127, 128, 121, 124), (68, 67, 126, 125), (113, 566, 128, 127), (80, 81, 131, 130), (81, 69, 129, 131), (69, 113, 127, 129), (80, 130, 126, 67), (126, 130, 138, 135), (129, 127, 136, 137), (130, 131, 139, 138), (131, 129, 137, 139), (127, 124, 134, 136), (122, 126, 135, 132), (123, 122, 132, 133), (124, 123, 133, 134), (135, 138, 146, 143), (137, 136, 144, 145), (138, 139, 147, 146), (139, 137, 145, 147), (136, 134, 142, 144), (132, 135, 143, 140), (133, 132, 140, 141), (134, 133, 141, 142), (143, 146, 154, 151), (145, 144, 152, 153), (146, 147, 155, 154), (147, 145, 153, 155), (144, 142, 150, 152), (140, 143, 151, 148), (141, 140, 148, 149), (142, 141, 149, 150), (151, 154, 162, 159), (153, 152, 160, 161), (154, 155, 163, 162), (155, 153, 161, 163), (152, 150, 158, 160), (148, 151, 159, 156), (149, 148, 156, 157), (150, 149, 157, 158), (159, 162, 170, 167), (161, 160, 168, 169), (162, 163, 171, 170), (163, 161, 169, 171), (160, 158, 166, 168), (156, 159, 167, 164), (157, 156, 164, 165), (158, 157, 165, 166), (167, 170, 178, 175), (169, 168, 176, 177), (170, 171, 179, 178), (171, 169, 177, 179), (168, 166, 174, 176), (164, 167, 175, 172), (165, 164, 172, 173), (166, 165, 173, 174), (175, 178, 186, 183), (177, 176, 184, 185), (178, 179, 187, 186), (179, 177, 185, 187), (176, 174, 182, 184), (172, 175, 183, 180), (173, 172, 180, 181), (174, 173, 181, 182), (183, 186, 194, 191), (185, 184, 192, 193), (186, 187, 195, 194), (187, 185, 193, 195), (184, 182, 190, 192), (180, 183, 191, 188), (181, 180, 188, 189), (182, 181, 189, 190), (191, 194, 202, 199), (193, 192, 200, 201), (194, 195, 203, 202), (195, 193, 201, 203), (192, 190, 198, 200), (188, 191, 199, 196), (189, 188, 196, 197), (190, 189, 197, 198), (199, 202, 210, 207), (201, 200, 208, 209), (202, 203, 211, 210), (203, 201, 209, 211), (200, 198, 206, 208), (196, 199, 207, 204), (197, 196, 204, 205), (198, 197, 205, 206), (207, 210, 218, 215), (209, 208, 216, 217), (210, 211, 219, 218), (211, 209, 217, 219), (208, 206, 214, 216), (204, 207, 215, 212), (205, 204, 212, 213), (206, 205, 213, 214), (215, 218, 225, 223), (218, 219, 226, 225), (219, 217, 224, 226), (212, 215, 223, 220), (213, 212, 220, 221), (214, 213, 221, 222), (223, 225, 232, 230), (225, 226, 233, 232), (226, 224, 231, 233), (220, 223, 230, 227), (221, 220, 227, 228), (222, 221, 228, 229), (230, 232, 240, 237), (232, 233, 241, 240), (233, 231, 239, 241), (227, 230, 237, 234), (228, 227, 234, 235), (229, 228, 235, 236), (236, 235, 234, 237, 240, 241, 239, 238), (239, 231, 244, 242), (238, 239, 242, 245), (222, 229, 246, 248), (229, 236, 243, 246), (243, 245, 258, 260), (242, 244, 259, 261), (245, 242, 261, 258), (248, 246, 257, 255), (244, 247, 256, 259), (246, 243, 260, 257), (251, 248, 255, 252), (247, 249, 254, 256), (249, 250, 253, 254), (250, 251, 252, 253), (216, 214, 251, 250), (217, 216, 250, 249), (224, 217, 249, 247), (214, 222, 248, 251), (231, 224, 247, 244), (51, 47, 266, 267), (49, 52, 263, 262), (52, 546, 264, 263), (262, 112, 271, 274), (266, 47, 269, 275), (50, 51, 267, 265), (271, 273, 281, 279), (273, 272, 280, 281), (274, 271, 279, 282), (275, 269, 277, 284), (114, 266, 275, 272), (49, 262, 274, 270), (46, 49, 270, 268), (47, 46, 268, 269), (279, 281, 290, 288), (281, 280, 289, 290), (282, 279, 288, 291), (284, 277, 286, 293), (272, 275, 284, 280), (270, 274, 282, 278), (268, 270, 278, 276), (269, 268, 276, 277), (288, 290, 298, 296), (290, 289, 297, 298), (291, 288, 296, 299), (293, 286, 294, 301), (280, 284, 293, 289), (278, 282, 291, 287), (276, 278, 287, 285), (277, 276, 285, 286), (296, 298, 306, 304), (298, 297, 305, 306), (299, 296, 304, 307), (301, 294, 302, 309), (289, 293, 301, 297), (287, 291, 299, 295), (285, 287, 295, 283), (286, 285, 283, 294), (304, 306, 314, 312), (306, 305, 313, 314), (307, 304, 312, 315), (309, 302, 310, 317), (297, 301, 309, 305), (295, 299, 307, 303), (283, 295, 303, 292), (294, 283, 292, 302), (312, 314, 322, 320), (314, 313, 321, 322), (315, 312, 320, 323), (317, 310, 318, 324), (305, 309, 317, 313), (303, 307, 315, 311), (292, 303, 311, 300), (302, 292, 300, 310), (320, 322, 374, 383, 375, 327), (322, 321, 328, 373, 382, 374), (327, 330, 352, 351), (324, 318, 325, 332), (313, 317, 324, 321), (311, 315, 323, 319), (300, 311, 319, 308), (310, 300, 308, 318), (327, 375, 377, 336), (373, 328, 337, 376), (330, 327, 336, 339), (332, 325, 334, 341), (321, 324, 332, 328), (319, 323, 330, 326), (308, 319, 326, 316), (318, 308, 316, 325), (336, 377, 381, 344), (376, 337, 345, 378), (339, 336, 344, 347), (341, 334, 342, 349), (328, 332, 341, 337), (326, 330, 339, 335), (316, 326, 335, 372, 379, 371), (325, 316, 371, 380, 348, 334), (348, 333, 331, 370), (348, 380, 371, 333), (371, 379, 372, 333), (333, 372, 369, 331), (337, 341, 349, 345), (335, 339, 347, 343), (372, 335, 343, 369), (334, 348, 370, 342), (351, 352, 356, 355), (330, 323, 350, 352), (323, 320, 340, 350), (320, 327, 351, 340), (355, 356, 360, 359), (352, 350, 354, 356), (350, 340, 353, 354), (340, 351, 355, 353), (359, 360, 364, 363), (356, 354, 358, 360), (354, 353, 357, 358), (353, 355, 359, 357), (363, 364, 368, 367), (360, 358, 362, 364), (358, 357, 361, 362), (357, 359, 363, 361), (366, 365, 367, 368), (364, 362, 366, 368), (362, 361, 365, 366), (361, 363, 367, 365), (338, 376, 378, 346), (375, 329, 338, 377), (374, 382, 373, 329), (329, 373, 376, 338), (377, 338, 346, 381), (386, 378, 345, 387), (375, 383, 374, 329), (384, 346, 378, 386), (384, 385, 381, 346), (385, 388, 344, 381), (386, 387, 464, 463), (384, 386, 440, 439), (385, 384, 415, 416), (388, 385, 391, 392), (345, 349, 342, 387), (347, 344, 388, 343), (392, 391, 395, 396), (343, 388, 392, 389), (385, 369, 390, 391), (369, 343, 389, 390), (396, 395, 399, 400), (389, 392, 396, 393), (391, 390, 394, 395), (390, 389, 393, 394), (400, 399, 403, 404), (393, 396, 400, 397), (395, 394, 398, 399), (394, 393, 397, 398), (404, 403, 407, 408), (397, 400, 404, 401), (399, 398, 402, 403), (398, 397, 401, 402), (408, 407, 411, 412), (401, 404, 408, 405), (403, 402, 406, 407), (402, 401, 405, 406), (410, 409, 412, 411), (405, 408, 412, 409), (407, 406, 410, 411), (406, 405, 409, 410), (416, 415, 419, 420), (369, 385, 416, 414), (384, 331, 413, 415), (331, 369, 414, 413), (420, 419, 423, 424), (414, 416, 420, 418), (415, 413, 417, 419), (413, 414, 418, 417), (424, 423, 427, 428), (418, 420, 424, 422), (419, 417, 421, 423), (417, 418, 422, 421), (428, 427, 431, 432), (422, 424, 428, 426), (423, 421, 425, 427), (421, 422, 426, 425), (432, 431, 435, 436), (426, 428, 432, 430), (427, 425, 429, 431), (425, 426, 430, 429), (433, 434, 436, 435), (430, 432, 436, 434), (431, 429, 433, 435), (429, 430, 434, 433), (439, 440, 444, 443), (386, 370, 438, 440), (331, 384, 439, 437), (370, 331, 437, 438), (443, 444, 448, 447), (440, 438, 442, 444), (437, 439, 443, 441), (438, 437, 441, 442), (447, 448, 452, 451), (444, 442, 446, 448), (441, 443, 447, 445), (442, 441, 445, 446), (451, 452, 456, 455), (448, 446, 450, 452), (445, 447, 451, 449), (446, 445, 449, 450), (455, 456, 460, 459), (452, 450, 454, 456), (449, 451, 455, 453), (450, 449, 453, 454), (457, 459, 460, 458), (456, 454, 458, 460), (453, 455, 459, 457), (454, 453, 457, 458), (463, 464, 468, 467), (387, 342, 461, 464), (370, 386, 463, 462), (342, 370, 462, 461), (467, 468, 472, 471), (464, 461, 465, 468), (462, 463, 467, 466), (461, 462, 466, 465), (471, 472, 476, 475), (468, 465, 469, 472), (466, 467, 471, 470), (465, 466, 470, 469), (475, 476, 480, 479), (472, 469, 473, 476), (470, 471, 475, 474), (469, 470, 474, 473), (479, 480, 484, 483), (476, 473, 477, 480), (474, 475, 479, 478), (473, 474, 478, 477), (482, 483, 484, 481), (480, 477, 481, 484), (478, 479, 483, 482), (477, 478, 482, 481), (258, 261, 259, 256, 254, 253, 252, 255, 257, 260), (521, 500, 486, 499), (570, 544, 545, 572), (572, 545, 541, 563), (574, 543, 547, 576), (489, 507, 510, 490), (507, 508, 511, 510), (508, 509, 512, 511), (490, 510, 491, 487), (510, 511, 492, 491), (511, 512, 493, 492), (493, 485, 502, 515), (515, 502, 501, 518), (518, 501, 500, 521), (487, 491, 513, 494), (491, 492, 514, 513), (492, 493, 515, 514), (494, 513, 516, 495), (513, 514, 517, 516), (514, 515, 518, 517), (495, 516, 519, 496), (516, 517, 520, 519), (517, 518, 521, 520), (496, 519, 497, 488), (519, 520, 498, 497), (520, 521, 499, 498), (499, 486, 506, 524), (524, 506, 505, 527), (488, 497, 522, 503), (497, 498, 523, 522), (498, 499, 524, 523), (503, 522, 525, 504), (522, 523, 526, 525), (523, 524, 527, 526), (506, 486, 500, 529), (529, 500, 501, 531), (531, 501, 502, 533), (505, 506, 529, 528), (528, 529, 531, 530), (530, 531, 533, 532), (576, 547, 546, 565), (488, 503, 534, 496), (503, 504, 535, 534), (496, 534, 536, 495), (534, 535, 537, 536), (495, 536, 538, 494), (536, 537, 539, 538), (494, 538, 490, 487), (538, 539, 489, 490), (772, 608, 617, 771), (767, 614, 600, 768), (768, 600, 607, 769), (578, 540, 543, 574), (563, 541, 540, 578), (509, 549, 553, 512), (584, 548, 552, 590), (512, 553, 550, 493), (590, 552, 551, 589), (502, 555, 559, 533), (593, 554, 558, 604), (533, 559, 556, 532), (604, 558, 557, 603), (485, 561, 555, 502), (610, 560, 554, 593), (493, 550, 561, 485), (589, 551, 560, 610), (548, 571, 573, 552), (619, 570, 572, 620), (552, 573, 562, 551), (620, 572, 563, 613), (554, 575, 577, 558), (621, 574, 576, 622), (558, 577, 564, 557), (622, 576, 565, 615), (560, 579, 575, 554), (623, 578, 574, 621), (551, 562, 579, 560), (613, 563, 578, 623), (583, 580, 581, 582), (582, 581, 569, 596), (597, 568, 567, 598), (549, 586, 592, 553), (586, 585, 591, 592), (585, 584, 590, 591), (553, 592, 587, 550), (592, 591, 588, 587), (591, 590, 589, 588), (555, 595, 606, 559), (595, 594, 605, 606), (594, 593, 604, 605), (600, 542, 599, 607), (614, 596, 542, 600), (608, 598, 583, 617), (559, 606, 601, 556), (606, 605, 602, 601), (605, 604, 603, 602), (598, 567, 580, 583), (596, 569, 616, 542), (542, 616, 566, 599), (561, 612, 595, 555), (612, 611, 594, 595), (611, 610, 593, 594), (550, 587, 612, 561), (587, 588, 611, 612), (588, 589, 610, 611), (614, 776, 778, 618), (618, 778, 777, 617), (770, 609, 608, 772), (571, 619, 620, 573), (573, 620, 613, 562), (575, 621, 622, 577), (609, 597, 598, 608), (577, 622, 615, 564), (618, 582, 596, 614), (579, 623, 621, 575), (562, 613, 623, 579), (617, 583, 582, 618), (624, 629, 628, 627), (626, 627, 628, 625), (630, 626, 625, 631), (632, 629, 624, 633), (568, 630, 631, 567), (616, 632, 633, 566), (580, 635, 636, 581), (581, 636, 634, 569), (569, 634, 632, 616), (580, 567, 631, 635), (631, 640, 643, 635), (634, 642, 641, 632), (635, 643, 644, 636), (636, 644, 642, 634), (632, 641, 639, 629), (625, 637, 640, 631), (628, 638, 637, 625), (629, 639, 638, 628), (640, 648, 651, 643), (642, 650, 649, 641), (643, 651, 652, 644), (644, 652, 650, 642), (641, 649, 647, 639), (637, 645, 648, 640), (638, 646, 645, 637), (639, 647, 646, 638), (648, 656, 659, 651), (650, 658, 657, 649), (651, 659, 660, 652), (652, 660, 658, 650), (649, 657, 655, 647), (645, 653, 656, 648), (646, 654, 653, 645), (647, 655, 654, 646), (656, 664, 667, 659), (658, 666, 665, 657), (659, 667, 668, 660), (660, 668, 666, 658), (657, 665, 663, 655), (653, 661, 664, 656), (654, 662, 661, 653), (655, 663, 662, 654), (664, 672, 675, 667), (666, 674, 673, 665), (667, 675, 676, 668), (668, 676, 674, 666), (665, 673, 671, 663), (661, 669, 672, 664), (662, 670, 669, 661), (663, 671, 670, 662), (672, 680, 683, 675), (674, 682, 681, 673), (675, 683, 684, 676), (676, 684, 682, 674), (673, 681, 679, 671), (669, 677, 680, 672), (670, 678, 677, 669), (671, 679, 678, 670), (680, 688, 691, 683), (682, 690, 689, 681), (683, 691, 692, 684), (684, 692, 690, 682), (681, 689, 687, 679), (677, 685, 688, 680), (678, 686, 685, 677), (679, 687, 686, 678), (688, 696, 699, 691), (690, 698, 697, 689), (691, 699, 700, 692), (692, 700, 698, 690), (689, 697, 695, 687), (685, 693, 696, 688), (686, 694, 693, 685), (687, 695, 694, 686), (696, 704, 707, 699), (698, 706, 705, 697), (699, 707, 708, 700), (700, 708, 706, 698), (697, 705, 703, 695), (693, 701, 704, 696), (694, 702, 701, 693), (695, 703, 702, 694), (704, 712, 715, 707), (706, 714, 713, 705), (707, 715, 716, 708), (708, 716, 714, 706), (705, 713, 711, 703), (701, 709, 712, 704), (702, 710, 709, 701), (703, 711, 710, 702), (712, 720, 723, 715), (714, 722, 721, 713), (715, 723, 724, 716), (716, 724, 722, 714), (713, 721, 719, 711), (709, 717, 720, 712), (710, 718, 717, 709), (711, 719, 718, 710), (720, 728, 730, 723), (723, 730, 731, 724), (724, 731, 729, 722), (717, 725, 728, 720), (718, 726, 725, 717), (719, 727, 726, 718), (728, 735, 737, 730), (730, 737, 738, 731), (731, 738, 736, 729), (725, 732, 735, 728), (726, 733, 732, 725), (727, 734, 733, 726), (735, 742, 745, 737), (737, 745, 746, 738), (738, 746, 744, 736), (732, 739, 742, 735), (733, 740, 739, 732), (734, 741, 740, 733), (741, 743, 744, 746, 745, 742, 739, 740), (744, 747, 749, 736), (743, 750, 747, 744), (727, 753, 751, 734), (734, 751, 748, 741), (748, 765, 763, 750), (747, 766, 764, 749), (750, 763, 766, 747), (753, 760, 762, 751), (749, 764, 761, 752), (751, 762, 765, 748), (756, 757, 760, 753), (752, 761, 759, 754), (754, 759, 758, 755), (755, 758, 757, 756), (721, 755, 756, 719), (722, 754, 755, 721), (729, 752, 754, 722), (719, 756, 753, 727), (736, 749, 752, 729), (545, 772, 771, 541), (543, 767, 768, 547), (547, 768, 769, 546), (767, 779, 776, 614), (771, 780, 774, 541), (544, 770, 772, 545), (776, 784, 786, 778), (778, 786, 785, 777), (779, 787, 784, 776), (780, 789, 782, 774), (617, 777, 780, 771), (543, 775, 779, 767), (540, 773, 775, 543), (541, 774, 773, 540), (784, 793, 795, 786), (786, 795, 794, 785), (787, 796, 793, 784), (789, 798, 791, 782), (777, 785, 789, 780), (775, 783, 787, 779), (773, 781, 783, 775), (774, 782, 781, 773), (793, 801, 803, 795), (795, 803, 802, 794), (796, 804, 801, 793), (798, 806, 799, 791), (785, 794, 798, 789), (783, 792, 796, 787), (781, 790, 792, 783), (782, 791, 790, 781), (801, 809, 811, 803), (803, 811, 810, 802), (804, 812, 809, 801), (806, 814, 807, 799), (794, 802, 806, 798), (792, 800, 804, 796), (790, 788, 800, 792), (791, 799, 788, 790), (809, 817, 819, 811), (811, 819, 818, 810), (812, 820, 817, 809), (814, 822, 815, 807), (802, 810, 814, 806), (800, 808, 812, 804), (788, 797, 808, 800), (799, 807, 797, 788), (817, 825, 827, 819), (819, 827, 826, 818), (820, 828, 825, 817), (822, 829, 823, 815), (810, 818, 822, 814), (808, 816, 820, 812), (797, 805, 816, 808), (807, 815, 805, 797), (825, 832, 880, 888, 879, 827), (827, 879, 887, 878, 833, 826), (832, 856, 857, 835), (829, 837, 830, 823), (818, 826, 829, 822), (816, 824, 828, 820), (805, 813, 824, 816), (815, 823, 813, 805), (832, 841, 882, 880), (878, 881, 842, 833), (835, 844, 841, 832), (837, 846, 839, 830), (826, 833, 837, 829), (824, 831, 835, 828), (813, 821, 831, 824), (823, 830, 821, 813), (841, 849, 886, 882), (881, 883, 850, 842), (844, 852, 849, 841), (846, 854, 847, 839), (833, 842, 846, 837), (831, 840, 844, 835), (821, 876, 884, 877, 840, 831), (830, 839, 853, 885, 876, 821), (853, 875, 836, 838), (853, 838, 876, 885), (876, 838, 877, 884), (838, 836, 874, 877), (842, 850, 854, 846), (840, 848, 852, 844), (877, 874, 848, 840), (839, 847, 875, 853), (856, 860, 861, 857), (835, 857, 855, 828), (828, 855, 845, 825), (825, 845, 856, 832), (860, 864, 865, 861), (857, 861, 859, 855), (855, 859, 858, 845), (845, 858, 860, 856), (864, 868, 869, 865), (861, 865, 863, 859), (859, 863, 862, 858), (858, 862, 864, 860), (868, 872, 873, 869), (865, 869, 867, 863), (863, 867, 866, 862), (862, 866, 868, 864), (871, 873, 872, 870), (869, 873, 871, 867), (867, 871, 870, 866), (866, 870, 872, 868), (843, 851, 883, 881), (880, 882, 843, 834), (879, 834, 878, 887), (834, 843, 881, 878), (882, 886, 851, 843), (891, 892, 850, 883), (880, 834, 879, 888), (889, 891, 883, 851), (889, 851, 886, 890), (890, 886, 849, 893), (891, 968, 969, 892), (889, 944, 945, 891), (890, 921, 920, 889), (893, 897, 896, 890), (850, 892, 847, 854), (852, 848, 893, 849), (897, 901, 900, 896), (848, 894, 897, 893), (890, 896, 895, 874), (874, 895, 894, 848), (901, 905, 904, 900), (894, 898, 901, 897), (896, 900, 899, 895), (895, 899, 898, 894), (905, 909, 908, 904), (898, 902, 905, 901), (900, 904, 903, 899), (899, 903, 902, 898), (909, 913, 912, 908), (902, 906, 909, 905), (904, 908, 907, 903), (903, 907, 906, 902), (913, 917, 916, 912), (906, 910, 913, 909), (908, 912, 911, 907), (907, 911, 910, 906), (915, 916, 917, 914), (910, 914, 917, 913), (912, 916, 915, 911), (911, 915, 914, 910), (921, 925, 924, 920), (874, 919, 921, 890), (889, 920, 918, 836), (836, 918, 919, 874), (925, 929, 928, 924), (919, 923, 925, 921), (920, 924, 922, 918), (918, 922, 923, 919), (929, 933, 932, 928), (923, 927, 929, 925), (924, 928, 926, 922), (922, 926, 927, 923), (933, 937, 936, 932), (927, 931, 933, 929), (928, 932, 930, 926), (926, 930, 931, 927), (937, 941, 940, 936), (931, 935, 937, 933), (932, 936, 934, 930), (930, 934, 935, 931), (938, 940, 941, 939), (935, 939, 941, 937), (936, 940, 938, 934), (934, 938, 939, 935), (944, 948, 949, 945), (891, 945, 943, 875), (836, 942, 944, 889), (875, 943, 942, 836), (948, 952, 953, 949), (945, 949, 947, 943), (942, 946, 948, 944), (943, 947, 946, 942), (952, 956, 957, 953), (949, 953, 951, 947), (946, 950, 952, 948), (947, 951, 950, 946), (956, 960, 961, 957), (953, 957, 955, 951), (950, 954, 956, 952), (951, 955, 954, 950), (960, 964, 965, 961), (957, 961, 959, 955), (954, 958, 960, 956), (955, 959, 958, 954), (962, 963, 965, 964), (961, 965, 963, 959), (958, 962, 964, 960), (959, 963, 962, 958), (968, 972, 973, 969), (892, 969, 966, 847), (875, 967, 968, 891), (847, 966, 967, 875), (972, 976, 977, 973), (969, 973, 970, 966), (967, 971, 972, 968), (966, 970, 971, 967), (976, 980, 981, 977), (973, 977, 974, 970), (971, 975, 976, 972), (970, 974, 975, 971), (980, 984, 985, 981), (977, 981, 978, 974), (975, 979, 980, 976), (974, 978, 979, 975), (984, 988, 989, 985), (981, 985, 982, 978), (979, 983, 984, 980), (978, 982, 983, 979), (987, 986, 989, 988), (985, 989, 986, 982), (983, 987, 988, 984), (982, 986, 987, 983), (763, 765, 762, 760, 757, 758, 759, 761, 764, 766)])
me_cube_001.polygons.foreach_set('use_smooth', [True] * 942)
me_cube_001.use_remesh_preserve_volume = False
me_cube_001.use_remesh_preserve_attributes = False
me_cube_001.use_mirror_vertex_groups = False
me_cube_001.update()
arm_armature = bpy.data.armatures.new('Armature')  # bones are not reproduced

# ---- objects
ob_armature = bpy.data.objects.new('Armature', arm_armature)
ob_skin = bpy.data.objects.new('Skin', me_cube_001)

# ---- transforms, parenting, visibility, modifiers, constraints
ob_armature.location = (0.0, 0.0, 0.0)
ob_armature.rotation_euler = (1.571, -0.0, 0.0)
ob_armature.show_in_front = True
ob_armature.lineart.crease_threshold = 0.0
ob_skin.parent = ob_armature
ob_skin.location = (0.0, 0.0, 0.0)
ob_skin.lineart.crease_threshold = 0.0
_vg = ob_skin.vertex_groups.new(name='Pelvis')
for _i, _w in zip([48, 67, 68, 69, 80, 81, 82, 83, 96, 97, 98, 99, 105, 113, 121, 122, 123, 124, 125, 126, 127, 128, 129, 132, 133, 134, 136, 137, 542, 566, 567, 568, 569, 580, 581, 582, 583, 596, 597, 598, 599, 607, 616, 624, 625, 626, 627, 628, 629, 630, 631, 632, 633, 634, 637, 638, 639, 641, 642], [0.09564, 0.6084, 0.6806, 0.3953, 0.1371, 0.1341, 0.03411, 0.02447, 0.06751, 0.07677, 0.0613, 0.1186, 0.01194, 0.5172, 0.267, 0.09022, 0.1096, 0.146, 0.1622, 0.07743, 0.1744, 0.3007, 0.07893, 0.005064, 0.04116, 0.06437, 0.06379, 0.01079, 0.09603, 0.512, 0.6086, 0.6807, 0.4004, 0.1377, 0.1359, 0.03479, 0.0248, 0.0681, 0.0768, 0.06136, 0.1189, 0.0121, 0.5192, 0.2675, 0.09051, 0.2218, 0.207, 0.1093, 0.1465, 0.1623, 0.07778, 0.1784, 0.3023, 0.1047, 0.007187, 0.03916, 0.06289, 0.06507, 0.02029]): _vg.add([_i], _w, 'REPLACE')
_vg = ob_skin.vertex_groups.new(name='Bone.002')
for _i, _w in zip([48, 50, 67, 68, 69, 80, 81, 82, 83, 96, 97, 98, 99, 100, 105, 106, 107, 112, 113, 114, 115, 127, 128, 263, 264, 265, 267, 271, 272, 273, 542, 544, 546, 566, 567, 568, 569, 580, 581, 582, 583, 596, 597, 598, 599, 600, 607, 608, 609, 614, 616, 617, 618, 632, 633, 634, 768, 769, 770, 772, 776, 777, 778], [0.6449, 0.01674, 0.08582, 0.09456, 0.1143, 0.07034, 0.07921, 0.6964, 0.7254, 0.6627, 0.7923, 0.7851, 0.5895, 0.1452, 0.1721, 0.1918, 0.3759, 0.08169, 0.1221, 0.09005, 0.1269, 0.0211, 0.05845, 0.05641, 0.07994, 0.1081, 0.06559, 0.00258, 0.02114, 0.04294, 0.6451, 0.01674, 0.04783, 0.1378, 0.08587, 0.09458, 0.1157, 0.0705, 0.07972, 0.6965, 0.7255, 0.6629, 0.7923, 0.7851, 0.5896, 0.1452, 0.1722, 0.1918, 0.3759, 0.0817, 0.1227, 0.09005, 0.1269, 0.02347, 0.05894, 0.008279, 0.05642, 0.07994, 0.1081, 0.06559, 0.002589, 0.02114, 0.04295]): _vg.add([_i], _w, 'REPLACE')
_vg = ob_skin.vertex_groups.new(name='Bone.001')
for _i, _w in zip([47, 48, 50, 51, 52, 53, 54, 56, 57, 61, 65, 66, 70, 71, 72, 73, 76, 77, 82, 83, 84, 85, 86, 89, 90, 91, 92, 96, 97, 98, 99, 100, 102, 105, 106, 107, 111, 112, 114, 115, 116, 117, 119, 262, 263, 264, 265, 266, 267, 271, 272, 273, 275, 541, 542, 544, 545, 546, 547, 548, 549, 551, 552, 557, 558, 562, 563, 564, 565, 566, 570, 571, 572, 573, 576, 577, 582, 583, 584, 585, 586, 589, 590, 591, 592, 596, 597, 598, 599, 600, 602, 603, 604, 607, 608, 609, 613, 614, 615, 617, 618, 619, 620, 622, 767, 768, 769, 770, 771, 772, 776, 777, 778, 780], [0.02594, 0.112, 0.4471, 0.2264, 0.2447, 0.1687, 0.0163, 0.02823, 0.08132, 0.0301, 0.03441, 0.05308, 0.2493, 0.1875, 0.1313, 0.0893, 0.1696, 0.03752, 0.01309, 0.02076, 0.09727, 0.06217, 0.03783, 0.00618, 0.05356, 0.02423, 0.003305, 0.05141, 0.06902, 0.06451, 0.1393, 0.52, 0.01823, 0.5573, 0.5838, 0.5043, 0.04678, 0.1075, 0.1073, 0.05593, 0.2088, 0.1053, 0.09331, 0.05985, 0.4698, 0.5938, 0.6187, 0.08693, 0.5638, 0.01799, 0.03474, 0.01316, 0.005407, 0.02594, 0.112, 0.4471, 0.2264, 0.5783, 0.2447, 0.1687, 0.0163, 0.02823, 0.08132, 0.143, 0.0301, 0.03441, 0.05308, 0.1331, 0.513, 0.007023, 0.2493, 0.1875, 0.1313, 0.0893, 0.1696, 0.03752, 0.01311, 0.02077, 0.09727, 0.06217, 0.03783, 0.00618, 0.05356, 0.02423, 0.003306, 0.05142, 0.06902, 0.06451, 0.1393, 0.52, 0.008314, 0.0781, 0.01823, 0.5573, 0.5838, 0.5043, 0.04678, 0.1075, 0.409, 0.1073, 0.05593, 0.2088, 0.1053, 0.09331, 0.05985, 0.4698, 0.5938, 0.6187, 0.08693, 0.5638, 0.01799, 0.03474, 0.01316, 0.005407]): _vg.add([_i], _w, 'REPLACE')
_vg = ob_skin.vertex_groups.new(name='Bone.003')
for _i, _w in zip([0, 4, 6, 7, 8, 15, 16, 17, 19, 20, 21, 22, 23, 24, 25, 27, 28, 31, 38, 39, 40, 50, 51, 53, 54, 55, 56, 57, 58, 59, 60, 61, 62, 63, 64, 65, 66, 70, 71, 72, 73, 75, 77, 78, 79, 84, 85, 86, 87, 88, 89, 90, 91, 92, 93, 94, 95, 101, 102, 103, 104, 108, 109, 110, 111, 116, 117, 118, 119, 120, 485, 489, 491, 492, 493, 500, 501, 502, 505, 506, 507, 508, 509, 510, 511, 512, 514, 515, 518, 528, 529, 530, 531, 532, 533, 544, 545, 548, 549, 550, 551, 552, 553, 554, 555, 556, 557, 558, 559, 560, 561, 562, 563, 564, 570, 571, 572, 573, 575, 577, 578, 579, 584, 585, 586, 587, 588, 589, 590, 591, 592, 593, 594, 595, 601, 602, 603, 604, 605, 606, 610, 611, 612, 613, 615, 619, 620, 621, 622, 623], [0.1021, 0.001448, 0.01548, 0.05417, 0.0913, 0.009557, 0.03919, 0.07753, 0.003308, 0.05007, 0.09634, 0.178, 0.03466, 0.078, 0.1442, 0.01001, 0.04654, 0.002127, 0.03096, 0.06998, 0.138, 0.05895, 0.01397, 0.2043, 0.2497, 0.1355, 0.1146, 0.1765, 0.2163, 0.09288, 0.1304, 0.1388, 0.2244, 0.09269, 0.1283, 0.09896, 0.0497, 0.1615, 0.1838, 0.0819, 0.148, 0.06686, 0.1038, 0.005279, 0.07498, 0.3217, 0.3415, 0.3084, 0.1803, 0.2422, 0.1894, 0.3252, 0.3465, 0.301, 0.1651, 0.2328, 0.1898, 0.5377, 0.2436, 0.3927, 0.3751, 0.1571, 0.2183, 0.1714, 0.08039, 0.1789, 0.1177, 0.02954, 0.05079, 0.05476, 0.1021, 0.001448, 0.01548, 0.05417, 0.0913, 0.009557, 0.03919, 0.07753, 0.005403, 0.003308, 0.05007, 0.09634, 0.178, 0.03466, 0.078, 0.1442, 0.01001, 0.04654, 0.002128, 0.03456, 0.03096, 0.07857, 0.06998, 0.17, 0.138, 0.05895, 0.01397, 0.2043, 0.2497, 0.1355, 0.1146, 0.1765, 0.2163, 0.09288, 0.1304, 0.3342, 0.2128, 0.1388, 0.2244, 0.09269, 0.1283, 0.09896, 0.0497, 0.1167, 0.1615, 0.1838, 0.0819, 0.148, 0.06686, 0.1038, 0.005279, 0.07498, 0.3217, 0.3415, 0.3084, 0.1803, 0.2422, 0.1894, 0.3252, 0.3465, 0.301, 0.1651, 0.2328, 0.1898, 0.5377, 0.5877, 0.4302, 0.2436, 0.3927, 0.3751, 0.1571, 0.2183, 0.1714, 0.08039, 0.03024, 0.1789, 0.1177, 0.02954, 0.05079, 0.05476]): _vg.add([_i], _w, 'REPLACE')
_vg = ob_skin.vertex_groups.new(name='Head')
for _i, _w in zip([0, 1, 2, 3, 4, 5, 6, 7, 8, 9, 10, 11, 12, 13, 14, 15, 16, 17, 18, 19, 20, 21, 22, 23, 24, 25, 26, 27, 28, 29, 30, 31, 32, 33, 34, 35, 36, 37, 38, 39, 40, 41, 42, 43, 44, 45, 53, 54, 55, 56, 57, 58, 59, 60, 61, 62, 63, 64, 65, 66, 70, 71, 72, 73, 75, 77, 78, 79, 84, 85, 86, 87, 88, 89, 90, 91, 92, 93, 94, 95, 101, 102, 103, 104, 108, 109, 110, 111, 116, 117, 118, 119, 120, 485, 486, 487, 488, 489, 490, 491, 492, 493, 494, 495, 496, 497, 498, 499, 500, 501, 502, 503, 504, 505, 506, 507, 508, 509, 510, 511, 512, 513, 514, 515, 516, 517, 518, 519, 520, 521, 522, 523, 524, 525, 526, 527, 528, 529, 530, 531, 532, 533, 534, 535, 536, 537, 538, 539, 548, 549, 550, 551, 552, 553, 554, 555, 556, 557, 558, 559, 560, 561, 562, 563, 564, 570, 571, 572, 573, 575, 577, 578, 579, 584, 585, 586, 587, 588, 589, 590, 591, 592, 593, 594, 595, 601, 602, 603, 604, 605, 606, 610, 611, 612, 613, 619, 620, 621, 622, 623], [0.7508, 0.9582, 0.9554, 0.9936, 0.9498, 0.9541, 0.9318, 0.8832, 0.7901, 0.9749, 0.9889, 0.9933, 0.9909, 0.9849, 0.9735, 0.9441, 0.9099, 0.8197, 0.9948, 0.9547, 0.9038, 0.8179, 0.6694, 0.9168, 0.8479, 0.7211, 0.9608, 0.9332, 0.8889, 0.9814, 0.9679, 0.9444, 0.9886, 0.9807, 0.9663, 0.9926, 0.9863, 0.9733, 0.9325, 0.883, 0.7655, 0.9967, 0.9939, 0.9957, 0.9792, 0.9783, 0.1165, 0.5415, 0.6838, 0.1295, 0.1216, 0.5947, 0.1214, 0.6946, 0.09657, 0.6264, 0.1394, 0.6725, 0.1056, 0.03059, 0.01217, 0.08928, 0.02874, 0.09816, 0.08393, 0.07411, 0.01825, 0.1091, 0.2186, 0.3263, 0.4343, 0.5692, 0.3945, 0.2494, 0.2277, 0.3404, 0.4625, 0.2383, 0.3787, 0.5437, 0.3185, 0.1543, 0.2628, 0.4045, 0.2586, 0.3816, 0.5375, 0.07668, 0.05868, 0.07015, 0.04605, 0.02452, 0.07557, 0.7508, 0.9582, 0.9554, 0.9936, 0.9498, 0.9541, 0.9318, 0.8832, 0.7901, 0.9749, 0.9889, 0.9933, 0.9909, 0.9849, 0.9735, 0.9441, 0.9099, 0.8197, 0.9948, 0.9961, 0.9539, 0.9547, 0.9038, 0.8179, 0.6694, 0.9168, 0.8479, 0.7211, 0.9608, 0.9332, 0.8889, 0.9814, 0.9679, 0.9444, 0.9886, 0.9807, 0.9663, 0.9926, 0.9863, 0.9733, 0.9934, 0.9866, 0.9727, 0.9321, 0.9325, 0.8799, 0.883, 0.764, 0.7655, 0.9967, 0.9993, 0.9939, 0.9957, 0.9792, 0.9783, 0.1165, 0.5415, 0.6838, 0.1295, 0.1216, 0.5947, 0.1214, 0.6946, 0.5666, 0.06615, 0.09657, 0.6264, 0.1394, 0.6725, 0.1056, 0.03059, 0.036, 0.01217, 0.08928, 0.02874, 0.09816, 0.08393, 0.07411, 0.01825, 0.1091, 0.2186, 0.3263, 0.4343, 0.5692, 0.3945, 0.2494, 0.2277, 0.3404, 0.4625, 0.2383, 0.3787, 0.5437, 0.3185, 0.2029, 0.1131, 0.1543, 0.2628, 0.4045, 0.2586, 0.3816, 0.5375, 0.07668, 0.05868, 0.07015, 0.04605, 0.02452, 0.07557]): _vg.add([_i], _w, 'REPLACE')
_vg = ob_skin.vertex_groups.new(name='Shoulder.L')
for _i, _w in zip([0, 6, 7, 8, 16, 17, 20, 21, 22, 23, 24, 25, 27, 28, 31, 39, 40, 46, 47, 48, 49, 50, 51, 52, 53, 54, 55, 56, 57, 58, 59, 60, 61, 62, 63, 64, 65, 66, 70, 71, 72, 73, 74, 75, 76, 77, 78, 79, 82, 83, 84, 85, 86, 87, 88, 89, 90, 91, 92, 93, 94, 95, 96, 98, 99, 100, 101, 102, 103, 104, 105, 106, 107, 108, 109, 110, 111, 112, 114, 115, 116, 117, 118, 119, 120, 262, 263, 264, 265, 266, 267, 268, 269, 270, 271, 272, 273, 274, 275, 276, 277, 278, 279, 280, 281, 282, 284, 532, 544, 546, 547, 548, 549, 552, 556, 557, 558, 564, 565, 570, 571, 572, 573, 576, 577, 584, 585, 586, 590, 591, 601, 602, 603, 604, 605, 606, 607, 615, 619, 620, 622, 768, 769], [0.1332, 0.009291, 0.05345, 0.1045, 0.02605, 0.09219, 0.02162, 0.06504, 0.1118, 0.01532, 0.05942, 0.1091, 0.01399, 0.05571, 0.000577, 0.01709, 0.07755, 0.914, 0.8602, 0.03714, 0.9172, 0.3775, 0.6579, 0.6299, 0.3681, 0.148, 0.1597, 0.6852, 0.5608, 0.1529, 0.7371, 0.1579, 0.6515, 0.1224, 0.7365, 0.1827, 0.7194, 0.8113, 0.3986, 0.3854, 0.6798, 0.6019, 0.9184, 0.7997, 0.7078, 0.704, 0.8982, 0.7834, 0.07598, 0.06496, 0.281, 0.2182, 0.1767, 0.2225, 0.3251, 0.5095, 0.3513, 0.2459, 0.1878, 0.5539, 0.3566, 0.2426, 0.07688, 0.00424, 0.03356, 0.1882, 0.07323, 0.4987, 0.2812, 0.1801, 0.1291, 0.1349, 0.07109, 0.557, 0.3768, 0.271, 0.756, 0.4697, 0.4626, 0.4664, 0.3935, 0.6394, 0.8625, 0.7398, 0.8353, 0.7111, 0.3488, 0.1704, 0.2007, 0.6485, 0.2844, 0.8475, 0.7647, 0.8002, 0.6231, 0.5466, 0.6225, 0.2451, 0.3217, 0.07039, 0.06591, 0.05327, 0.04359, 0.06797, 0.0659, 0.003629, 0.05073, 0.01022, 0.0501, 0.1573, 0.03219, 0.1364, 0.0013, 0.05175, 0.03837, 0.2872, 0.06791, 0.3504, 0.205, 0.1439, 0.1468, 0.0502, 0.05319, 0.05391, 0.0679, 0.07721, 0.04748, 0.0183, 0.02536, 0.003985, 0.05343, 0.08957, 0.1881, 0.06605, 0.0338, 0.004451, 0.01685, 0.2535, 0.1505, 0.05564, 0.06569, 0.01332, 0.08162]): _vg.add([_i], _w, 'REPLACE')
_vg = ob_skin.vertex_groups.new(name='UpperArm.L')
for _i, _w in zip([46, 47, 49, 51, 52, 82, 83, 96, 100, 105, 106, 107, 112, 114, 115, 262, 263, 264, 265, 266, 267, 268, 269, 270, 271, 272, 273, 274, 275, 276, 277, 278, 279, 280, 281, 282, 283, 284, 285, 286, 287, 288, 289, 290, 291, 293, 294, 295, 296, 297, 298, 299, 301], [0.05626, 0.07631, 0.06747, 0.002326, 0.0168, 0.05082, 0.03774, 0.04869, 0.08382, 0.0442, 0.06739, 0.002473, 0.3167, 0.3242, 0.3229, 0.2059, 0.06741, 0.01808, 0.01189, 0.2365, 0.05966, 0.1365, 0.2085, 0.1916, 0.3078, 0.3668, 0.2879, 0.7345, 0.6374, 0.9218, 0.9218, 0.9414, 0.9416, 0.9119, 0.9174, 0.9669, 0.06178, 0.9328, 0.9053, 0.883, 0.9186, 0.9021, 0.8771, 0.8901, 0.9127, 0.8732, 0.08346, 0.05089, 0.06898, 0.09031, 0.07878, 0.05993, 0.09371]): _vg.add([_i], _w, 'REPLACE')
_vg = ob_skin.vertex_groups.new(name='LowerArm.L')
for _i, _w in zip([283, 285, 286, 287, 288, 289, 290, 291, 292, 293, 294, 295, 296, 297, 298, 299, 300, 301, 302, 303, 304, 305, 306, 307, 308, 309, 310, 311, 312, 313, 314, 315, 316, 317, 318, 319, 320, 321, 322, 323, 324, 325, 326, 327, 328, 330, 332, 334, 337, 340, 341, 349, 350, 351, 352, 353, 354, 355, 356, 357, 358, 359, 360, 361, 362, 363, 364, 365, 366, 367, 368, 373, 374, 375, 382, 383], [0.9377, 0.08894, 0.1101, 0.07751, 0.09335, 0.1148, 0.103, 0.08434, 0.9938, 0.1198, 0.9156, 0.9488, 0.9305, 0.9086, 0.9204, 0.9398, 0.9632, 0.9052, 0.9891, 0.9959, 0.9932, 0.9876, 0.9907, 0.9947, 0.09091, 0.9869, 0.9383, 0.9748, 0.9627, 0.9339, 0.9494, 0.9677, 0.004255, 0.9289, 0.1338, 0.08819, 0.1176, 0.1505, 0.1257, 0.1052, 0.1397, 0.04883, 3.657e-05, 0.03391, 0.0552, 0.03821, 0.0528, 0.002102, 0.009817, 0.0853, 0.009738, 0.001694, 0.08473, 0.0555, 0.06254, 0.08268, 0.08729, 0.0807, 0.09877, 0.08619, 0.08735, 0.08631, 0.0889, 0.08659, 0.08698, 0.08664, 0.08736, 0.08649, 0.08664, 0.08622, 0.08662, 0.03096, 0.04934, 0.0001778, 0.05703, 0.03306]): _vg.add([_i], _w, 'REPLACE')
_vg = ob_skin.vertex_groups.new(name='Hand.L')
for _i, _w in zip([300, 308, 310, 311, 312, 313, 314, 315, 316, 317, 318, 319, 320, 321, 322, 323, 324, 325, 326, 327, 328, 329, 330, 331, 332, 333, 334, 335, 336, 337, 338, 339, 340, 341, 342, 343, 344, 345, 346, 347, 348, 349, 350, 351, 352, 353, 354, 355, 356, 357, 358, 359, 360, 361, 362, 363, 364, 365, 366, 367, 368, 369, 370, 371, 372, 373, 374, 375, 376, 377, 378, 379, 380, 381, 382, 383, 384, 385, 386, 387, 388, 389, 390, 391, 392, 393, 394, 395, 396, 397, 398, 399, 400, 401, 402, 403, 404, 405, 406, 407, 408, 409, 410, 411, 412, 413, 414, 415, 416, 417, 418, 419, 420, 421, 422, 423, 424, 425, 426, 427, 428, 429, 430, 431, 432, 433, 434, 435, 436, 437, 438, 439, 440, 441, 442, 443, 444, 445, 446, 447, 448, 449, 450, 451, 452, 453, 454, 455, 456, 457, 458, 459, 460, 461, 462, 463, 464, 465, 466, 467, 468, 469, 470, 471, 472, 473, 474, 475, 476, 477, 478, 479, 480, 481, 482, 483, 484], [0.02348, 0.9091, 0.06146, 0.0002972, 0.02424, 0.06572, 0.05034, 0.01448, 0.9729, 0.07071, 0.8662, 0.9118, 0.8824, 0.8495, 0.8742, 0.8948, 0.8602, 0.9506, 0.975, 0.958, 0.9448, 0.9752, 0.9559, 0.9937, 0.9472, 0.9902, 0.9739, 0.9893, 0.9809, 0.9701, 0.9892, 0.982, 0.9147, 0.9701, 0.9779, 0.9914, 0.9874, 0.9759, 0.9931, 0.9879, 0.9824, 0.9741, 0.9153, 0.9445, 0.9375, 0.9173, 0.9127, 0.9193, 0.9012, 0.9138, 0.9126, 0.9137, 0.9111, 0.9134, 0.913, 0.9134, 0.9126, 0.9135, 0.9134, 0.9138, 0.9134, 0.9961, 0.9842, 0.9854, 0.9928, 0.9595, 0.9503, 0.9749, 0.9782, 0.9889, 0.9831, 0.9893, 0.98, 0.9931, 0.943, 0.9585, 0.9961, 0.9968, 0.9853, 0.9776, 0.9911, 0.9929, 0.9947, 0.9949, 0.9929, 0.9937, 0.9941, 0.9942, 0.9937, 0.9938, 0.994, 0.994, 0.9938, 0.9939, 0.9939, 0.9939, 0.9939, 0.9939, 0.9939, 0.9939, 0.9939, 0.9939, 0.9939, 0.9939, 0.9939, 0.9973, 0.9981, 0.9993, 0.9994, 0.9994, 0.9996, 0.9999, 1.0, 0.9998, 0.9999, 1.0, 1.0, 1.0, 1.0, 1.0, 1.0, 1.0, 1.0, 1.0, 1.0, 1.0, 1.0, 1.0, 1.0, 0.9913, 0.9869, 0.9925, 0.9878, 0.9901, 0.9889, 0.9905, 0.9893, 0.9898, 0.9893, 0.99, 0.9896, 0.9897, 0.9896, 0.9898, 0.9897, 0.9897, 0.9896, 0.9898, 0.9897, 0.9897, 0.9897, 0.9897, 0.9897, 0.9796, 0.9822, 0.9826, 0.9792, 0.9808, 0.9813, 0.9814, 0.9808, 0.981, 0.9811, 0.9812, 0.981, 0.981, 0.9811, 0.9811, 0.981, 0.981, 0.9811, 0.9811, 0.9811, 0.9811, 0.9811, 0.9811, 0.9811]): _vg.add([_i], _w, 'REPLACE')
_vg = ob_skin.vertex_groups.new(name='Shoulder.R')
for _i, _w in zip([50, 52, 53, 54, 57, 61, 70, 71, 72, 73, 76, 77, 84, 85, 86, 90, 91, 101, 102, 103, 104, 105, 116, 117, 119, 263, 264, 485, 491, 492, 493, 501, 502, 507, 508, 509, 510, 511, 512, 514, 515, 518, 531, 532, 533, 540, 541, 542, 543, 544, 545, 546, 547, 548, 549, 550, 551, 552, 553, 554, 555, 556, 557, 558, 559, 560, 561, 562, 563, 564, 565, 570, 571, 572, 573, 574, 575, 576, 577, 578, 579, 582, 583, 584, 585, 586, 587, 588, 589, 590, 591, 592, 593, 594, 595, 596, 598, 599, 600, 601, 602, 603, 604, 605, 606, 607, 608, 609, 610, 611, 612, 613, 614, 615, 617, 618, 619, 620, 621, 622, 623, 767, 768, 769, 770, 771, 772, 773, 774, 775, 776, 777, 778, 779, 780, 781, 782, 783, 784, 785, 786, 787, 789], [0.0501, 0.03219, 0.1364, 0.0013, 0.05175, 0.06791, 0.1439, 0.1468, 0.0502, 0.05319, 0.05391, 0.06789, 0.07721, 0.04748, 0.0183, 0.02536, 0.003985, 0.05343, 0.06605, 0.0338, 0.004451, 0.01685, 0.1505, 0.05564, 0.06569, 0.01332, 0.08162, 0.1332, 0.009291, 0.05345, 0.1045, 0.02605, 0.09219, 0.02162, 0.06505, 0.1118, 0.01532, 0.05942, 0.1091, 0.01399, 0.05571, 0.0005776, 0.01709, 0.01022, 0.07755, 0.914, 0.8602, 0.03716, 0.9172, 0.3775, 0.6579, 0.1573, 0.6299, 0.3681, 0.148, 0.1597, 0.6852, 0.5608, 0.1529, 0.7371, 0.1579, 0.03837, 0.2872, 0.6515, 0.1224, 0.7365, 0.1827, 0.7194, 0.8113, 0.3504, 0.205, 0.3986, 0.3854, 0.6798, 0.6019, 0.9184, 0.7997, 0.7078, 0.704, 0.8982, 0.7834, 0.07599, 0.06497, 0.281, 0.2182, 0.1767, 0.2225, 0.3251, 0.5095, 0.3513, 0.2459, 0.1878, 0.5539, 0.3566, 0.2426, 0.07689, 0.004243, 0.03358, 0.1882, 0.07323, 0.08957, 0.1881, 0.4987, 0.2812, 0.1801, 0.1291, 0.1349, 0.07109, 0.557, 0.3768, 0.271, 0.756, 0.4697, 0.2535, 0.4626, 0.4664, 0.3935, 0.6394, 0.8625, 0.7398, 0.8353, 0.7111, 0.3488, 0.1704, 0.2007, 0.6485, 0.2844, 0.8475, 0.7647, 0.8002, 0.6231, 0.5466, 0.6225, 0.2451, 0.3217, 0.07039, 0.06591, 0.05327, 0.04359, 0.06797, 0.0659, 0.003629, 0.05073]): _vg.add([_i], _w, 'REPLACE')
_vg = ob_skin.vertex_groups.new(name='UpperArm.R')
for _i, _w in zip([540, 541, 543, 545, 547, 582, 583, 596, 600, 607, 608, 609, 614, 617, 618, 767, 768, 769, 770, 771, 772, 773, 774, 775, 776, 777, 778, 779, 780, 781, 782, 783, 784, 785, 786, 787, 788, 789, 790, 791, 792, 793, 794, 795, 796, 798, 799, 800, 801, 802, 803, 804, 806], [0.05626, 0.07631, 0.06747, 0.002327, 0.0168, 0.05083, 0.03774, 0.04871, 0.08382, 0.04421, 0.06739, 0.002473, 0.3167, 0.3242, 0.3229, 0.2059, 0.06741, 0.01808, 0.01189, 0.2365, 0.05966, 0.1365, 0.2085, 0.1916, 0.3078, 0.3668, 0.2879, 0.7345, 0.6374, 0.9218, 0.9218, 0.9414, 0.9416, 0.9119, 0.9174, 0.9669, 0.06178, 0.9328, 0.9053, 0.883, 0.9186, 0.9021, 0.8771, 0.8901, 0.9127, 0.8732, 0.08346, 0.05089, 0.06898, 0.09031, 0.07878, 0.05993, 0.09371]): _vg.add([_i], _w, 'REPLACE')
_vg = ob_skin.vertex_groups.new(name='Upperarm.R')
for _i, _w in zip([788, 790, 791, 792, 793, 794, 795, 796, 797, 798, 799, 800, 801, 802, 803, 804, 805, 806, 807, 808, 809, 810, 811, 812, 813, 814, 815, 816, 817, 818, 819, 820, 821, 822, 823, 824, 825, 826, 827, 828, 829, 830, 832, 833, 835, 837, 839, 842, 845, 846, 854, 855, 856, 857, 858, 859, 860, 861, 862, 863, 864, 865, 866, 867, 868, 869, 870, 871, 872, 873, 878, 879, 887, 888], [0.9377, 0.08894, 0.1101, 0.07751, 0.09335, 0.1148, 0.103, 0.08434, 0.9938, 0.1198, 0.9156, 0.9488, 0.9305, 0.9086, 0.9204, 0.9398, 0.9631, 0.9052, 0.9891, 0.9959, 0.9932, 0.9876, 0.9907, 0.9947, 0.09065, 0.9869, 0.9383, 0.9748, 0.9626, 0.9339, 0.9492, 0.9675, 0.002473, 0.9289, 0.1337, 0.08705, 0.1123, 0.1509, 0.1228, 0.09855, 0.1398, 0.04832, 0.01733, 0.0553, 0.0155, 0.05279, 0.002301, 0.009894, 0.07277, 0.009815, 0.001817, 0.06868, 0.03258, 0.03298, 0.05564, 0.05508, 0.04497, 0.04495, 0.05155, 0.05138, 0.05001, 0.05007, 0.0507, 0.05064, 0.05012, 0.05014, 0.05014, 0.05013, 0.04952, 0.04954, 0.03078, 0.04452, 0.05932, 0.03398]): _vg.add([_i], _w, 'REPLACE')
_vg = ob_skin.vertex_groups.new(name='Hand.R')
for _i, _w in zip([805, 813, 815, 816, 817, 818, 819, 820, 821, 822, 823, 824, 825, 826, 827, 828, 829, 830, 831, 832, 833, 834, 835, 836, 837, 838, 839, 840, 841, 842, 843, 844, 845, 846, 847, 848, 849, 850, 851, 852, 853, 854, 855, 856, 857, 858, 859, 860, 861, 862, 863, 864, 865, 866, 867, 868, 869, 870, 871, 872, 873, 874, 875, 876, 877, 878, 879, 880, 881, 882, 883, 884, 885, 886, 887, 888, 889, 890, 891, 892, 893, 894, 895, 896, 897, 898, 899, 900, 901, 902, 903, 904, 905, 906, 907, 908, 909, 910, 911, 912, 913, 914, 915, 916, 917, 918, 919, 920, 921, 922, 923, 924, 925, 926, 927, 928, 929, 930, 931, 932, 933, 934, 935, 936, 937, 938, 939, 940, 941, 942, 943, 944, 945, 946, 947, 948, 949, 950, 951, 952, 953, 954, 955, 956, 957, 958, 959, 960, 961, 962, 963, 964, 965, 966, 967, 968, 969, 970, 971, 972, 973, 974, 975, 976, 977, 978, 979, 980, 981, 982, 983, 984, 985, 986, 987, 988, 989], [0.0235, 0.9093, 0.06147, 0.0003401, 0.02461, 0.06575, 0.05051, 0.01486, 0.9738, 0.07072, 0.8663, 0.9129, 0.8877, 0.8491, 0.8772, 0.9014, 0.8601, 0.9508, 0.9766, 0.9663, 0.9447, 0.9761, 0.9672, 0.9938, 0.9472, 0.9906, 0.9738, 0.9904, 0.9846, 0.97, 0.9895, 0.9859, 0.9272, 0.9701, 0.9777, 0.9924, 0.9897, 0.9759, 0.9933, 0.9902, 0.9817, 0.9741, 0.9313, 0.9587, 0.9585, 0.9444, 0.9449, 0.9525, 0.9525, 0.9484, 0.9486, 0.95, 0.9499, 0.9493, 0.9494, 0.9499, 0.9499, 0.9498, 0.9499, 0.9502, 0.9502, 0.9963, 0.9839, 0.9863, 0.993, 0.9596, 0.9527, 0.9751, 0.9783, 0.9896, 0.9831, 0.989, 0.9794, 0.9937, 0.9407, 0.958, 0.9962, 0.9972, 0.9853, 0.9775, 0.9927, 0.9938, 0.9953, 0.9956, 0.994, 0.9945, 0.9948, 0.9949, 0.9946, 0.9946, 0.9948, 0.9948, 0.9947, 0.9947, 0.9947, 0.9947, 0.9947, 0.9947, 0.9947, 0.9947, 0.9947, 0.9947, 0.9947, 0.9947, 0.9947, 0.9973, 0.9982, 0.9993, 0.9995, 0.9995, 0.9996, 0.9999, 1.0, 0.9998, 0.9999, 1.0, 1.0, 1.0, 1.0, 1.0, 1.0, 1.0, 1.0, 1.0, 1.0, 1.0, 1.0, 1.0, 1.0, 0.9913, 0.9867, 0.9925, 0.9877, 0.99, 0.9888, 0.9904, 0.9893, 0.9898, 0.9893, 0.99, 0.9895, 0.9897, 0.9895, 0.9898, 0.9896, 0.9896, 0.9896, 0.9897, 0.9896, 0.9896, 0.9896, 0.9897, 0.9896, 0.9795, 0.9821, 0.9826, 0.9791, 0.9806, 0.9812, 0.9813, 0.9807, 0.9808, 0.981, 0.981, 0.9809, 0.9809, 0.981, 0.981, 0.9809, 0.9809, 0.9809, 0.981, 0.9809, 0.9809, 0.9809, 0.9809, 0.9809]): _vg.add([_i], _w, 'REPLACE')
_vg = ob_skin.vertex_groups.new(name='Bone.013')
for _i, _w in zip([48, 67, 68, 69, 80, 81, 82, 83, 96, 99, 113, 121, 122, 123, 124, 125, 126, 127, 128, 129, 130, 131, 132, 133, 134, 135, 136, 137, 139, 140, 141, 142, 144, 145, 566, 616, 624, 625, 626, 627, 628, 629, 630, 632, 633, 637, 638, 639], [0.01188, 0.1638, 0.1421, 0.1894, 0.3354, 0.3275, 0.03707, 0.03092, 0.02434, 0.009498, 0.1436, 0.3655, 0.4975, 0.3804, 0.4073, 0.6475, 0.6772, 0.469, 0.3271, 0.3354, 0.05298, 0.06318, 0.1494, 0.1669, 0.1906, 0.1474, 0.1884, 0.1137, 0.001155, 0.004172, 0.007056, 0.06267, 0.07324, 0.03768, 0.09192, 0.019, 0.1177, 0.1185, 0.33, 0.2785, 0.1493, 0.06842, 0.08172, 0.02199, 0.08213, 0.02147, 0.06133, 0.02541]): _vg.add([_i], _w, 'REPLACE')
_vg = ob_skin.vertex_groups.new(name='UpperLeg.L')
for _i, _w in zip([48, 67, 68, 69, 80, 81, 82, 83, 96, 99, 113, 121, 122, 123, 124, 125, 126, 127, 128, 129, 130, 131, 132, 133, 134, 135, 136, 137, 138, 139, 140, 141, 142, 143, 144, 145, 146, 147, 148, 149, 150, 151, 152, 153, 154, 155, 156, 157, 158, 159, 160, 161, 162, 163, 164, 165, 166, 167, 168, 169, 170, 171, 172, 173, 174, 175, 176, 177, 178, 179, 566, 624, 626, 627, 628, 629, 633], [0.01212, 0.1227, 0.05571, 0.2507, 0.4407, 0.4348, 0.0555, 0.05041, 0.04212, 0.002448, 0.1249, 0.1706, 0.2656, 0.2984, 0.3272, 0.07614, 0.2068, 0.2565, 0.1706, 0.5477, 0.9294, 0.9065, 0.7789, 0.6997, 0.6814, 0.8122, 0.7044, 0.8384, 0.9852, 0.9624, 0.9577, 0.9489, 0.8936, 0.9663, 0.8834, 0.9342, 0.9944, 0.9802, 0.9926, 0.9865, 0.9652, 0.9957, 0.9622, 0.9774, 0.9974, 0.9911, 0.9938, 0.9829, 0.9701, 0.9986, 0.9686, 0.9723, 0.9948, 0.9817, 0.9308, 0.889, 0.8522, 0.9756, 0.8414, 0.8426, 0.9405, 0.8699, 0.05941, 0.09814, 0.1426, 0.01315, 0.1626, 0.1557, 0.02598, 0.1075, 0.06115, 0.05079, 0.05663, 0.1132, 0.05621, 0.007921, 0.03478]): _vg.add([_i], _w, 'REPLACE')
_vg = ob_skin.vertex_groups.new(name='LowerLeg.L')
for _i, _w in zip([160, 164, 165, 166, 168, 169, 170, 171, 172, 173, 174, 175, 176, 177, 178, 179, 180, 181, 182, 183, 184, 185, 186, 187, 188, 189, 190, 191, 192, 193, 194, 195, 196, 197, 198, 199, 200, 201, 202, 203, 204, 205, 206, 207, 208, 209, 210, 211, 212, 213, 214, 215, 216, 217, 218, 219, 220, 221, 222, 223, 224, 225, 226, 227, 228, 229, 230, 231, 232, 233, 234, 235, 236, 237, 238, 239, 240, 241, 243, 245, 246, 247, 248, 249, 250, 251], [0.0001823, 0.06912, 0.1107, 0.147, 0.1576, 0.1567, 0.05941, 0.1298, 0.9406, 0.9018, 0.8573, 0.9684, 0.8372, 0.8442, 0.962, 0.8925, 0.9965, 0.9922, 0.9841, 0.9977, 0.9794, 0.9819, 0.9968, 0.991, 0.9995, 0.9992, 0.9982, 0.9997, 0.9975, 0.9978, 0.9996, 0.999, 0.9995, 0.9991, 0.9979, 0.9997, 0.9968, 0.9973, 0.9998, 0.9993, 0.9949, 0.9899, 0.9707, 0.9967, 0.9536, 0.9604, 0.9973, 0.9911, 0.97, 0.9384, 0.7662, 0.979, 0.7069, 0.7124, 0.9788, 0.9277, 0.8815, 0.7958, 0.302, 0.9015, 0.2251, 0.8981, 0.7421, 0.5376, 0.4639, 0.1383, 0.5493, 0.0716, 0.5228, 0.2514, 0.467, 0.3098, 0.07763, 0.4933, 0.06812, 0.05379, 0.4655, 0.2117, 0.01257, 0.009843, 0.009617, 0.02791, 0.07353, 0.1084, 0.1335, 0.1686]): _vg.add([_i], _w, 'REPLACE')
_vg = ob_skin.vertex_groups.new(name='Foot.L')
for _i, _w in zip([206, 208, 209, 212, 213, 214, 216, 217, 219, 220, 221, 222, 223, 224, 225, 226, 227, 228, 229, 230, 231, 232, 233, 234, 235, 236, 237, 238, 239, 240, 241, 242, 243, 244, 245, 246, 247, 248, 249, 250, 251, 252, 253, 254, 255, 256, 257, 258, 259, 260, 261], [0.00856, 0.04273, 0.02912, 0.009989, 0.06156, 0.2338, 0.2931, 0.2876, 0.07225, 0.1185, 0.2042, 0.698, 0.09845, 0.7749, 0.1019, 0.2579, 0.4624, 0.5361, 0.8617, 0.4507, 0.9284, 0.4772, 0.7486, 0.533, 0.6902, 0.9224, 0.5067, 0.9319, 0.9462, 0.5345, 0.7883, 0.989, 0.9687, 0.9854, 0.9701, 0.9702, 0.961, 0.9265, 0.8916, 0.8665, 0.8314, 0.9901, 0.9936, 0.9943, 0.9938, 0.997, 0.9971, 0.9966, 0.9982, 0.997, 0.9978]): _vg.add([_i], _w, 'REPLACE')
_vg = ob_skin.vertex_groups.new(name='Bone.014')
for _i, _w in zip([113, 121, 122, 123, 124, 125, 127, 128, 132, 133, 134, 542, 566, 567, 568, 569, 580, 581, 582, 583, 596, 599, 616, 624, 625, 626, 627, 628, 629, 630, 631, 632, 633, 634, 635, 636, 637, 638, 639, 640, 641, 642, 645, 646, 647, 648, 649], [0.01232, 0.1156, 0.1181, 0.1484, 0.0676, 0.0817, 0.01854, 0.07812, 0.01899, 0.06203, 0.02712, 0.00286, 0.08255, 0.1631, 0.1418, 0.1429, 0.3314, 0.3102, 0.0307, 0.02802, 0.01305, 0.001773, 0.1215, 0.353, 0.4991, 0.3302, 0.2756, 0.3765, 0.388, 0.6479, 0.6789, 0.4248, 0.3042, 0.1038, 0.05645, 0.0234, 0.1557, 0.1619, 0.1725, 0.1589, 0.1474, 0.04973, 0.01173, 0.001027, 0.05143, 0.01538, 0.05271]): _vg.add([_i], _w, 'REPLACE')
_vg = ob_skin.vertex_groups.new(name='UpperLeg.R')
for _i, _w in zip([121, 123, 124, 128, 542, 566, 567, 568, 569, 580, 581, 582, 583, 596, 599, 616, 624, 625, 626, 627, 628, 629, 630, 631, 632, 633, 634, 635, 636, 637, 638, 639, 640, 641, 642, 643, 644, 645, 646, 647, 648, 649, 650, 651, 652, 653, 654, 655, 656, 657, 658, 659, 660, 661, 662, 663, 664, 665, 666, 667, 668, 669, 670, 671, 672, 673, 674, 675, 676, 677, 678, 679, 680, 681, 682, 683, 684, 685, 686, 687, 688, 689, 690, 691, 692], [0.05307, 0.05792, 0.01087, 0.04195, 0.01974, 0.06919, 0.1231, 0.05584, 0.2896, 0.4438, 0.4493, 0.05817, 0.05161, 0.0508, 0.009005, 0.1436, 0.1827, 0.2635, 0.05638, 0.1165, 0.3035, 0.3465, 0.0755, 0.2045, 0.2949, 0.1909, 0.7412, 0.924, 0.9305, 0.7702, 0.7078, 0.7035, 0.7973, 0.7445, 0.8958, 0.982, 0.9747, 0.9525, 0.9551, 0.9111, 0.9555, 0.9076, 0.9567, 0.993, 0.9877, 0.9915, 0.9922, 0.9789, 0.9925, 0.9769, 0.9885, 0.9973, 0.9962, 0.9985, 0.9985, 0.9964, 0.9988, 0.9961, 0.9976, 0.9992, 0.9988, 0.9919, 0.9939, 0.9935, 0.9919, 0.9934, 0.9935, 0.9942, 0.994, 0.9068, 0.927, 0.9353, 0.9038, 0.9405, 0.9411, 0.924, 0.936, 0.1014, 0.09701, 0.08171, 0.1031, 0.07278, 0.07531, 0.1002, 0.08891]): _vg.add([_i], _w, 'REPLACE')
_vg = ob_skin.vertex_groups.new(name='LowerLeg.R')
for _i, _w in zip([677, 678, 679, 680, 681, 682, 683, 684, 685, 686, 687, 688, 689, 690, 691, 692, 693, 694, 695, 696, 697, 698, 699, 700, 701, 702, 703, 704, 705, 706, 707, 708, 709, 710, 711, 712, 713, 714, 715, 716, 717, 718, 719, 720, 721, 722, 723, 724, 725, 726, 727, 728, 729, 730, 731, 732, 733, 734, 735, 736, 737, 738, 739, 740, 741, 742, 743, 744, 745, 746, 748, 750, 751, 752, 753, 754, 755, 756], [0.09323, 0.07295, 0.06467, 0.0962, 0.05949, 0.05891, 0.076, 0.06398, 0.8986, 0.903, 0.9183, 0.8969, 0.9272, 0.9247, 0.8998, 0.9111, 0.9863, 0.9896, 0.9928, 0.9856, 0.9946, 0.9941, 0.9878, 0.9911, 0.998, 0.9983, 0.9984, 0.998, 0.9984, 0.9985, 0.9986, 0.999, 0.9935, 0.9904, 0.9781, 0.9949, 0.9665, 0.9718, 0.9962, 0.9933, 0.9661, 0.9394, 0.7848, 0.9739, 0.7293, 0.7347, 0.975, 0.9338, 0.8761, 0.7964, 0.3065, 0.894, 0.2297, 0.8917, 0.7473, 0.5403, 0.4694, 0.1438, 0.5498, 0.07284, 0.5224, 0.2529, 0.4826, 0.3344, 0.09025, 0.4984, 0.07847, 0.05495, 0.4664, 0.2127, 0.01949, 0.01705, 0.013, 0.03, 0.0755, 0.1117, 0.1375, 0.1734]): _vg.add([_i], _w, 'REPLACE')
_vg = ob_skin.vertex_groups.new(name='Foot.R')
for _i, _w in zip([713, 714, 717, 718, 719, 720, 721, 722, 724, 725, 726, 727, 728, 729, 730, 731, 732, 733, 734, 735, 736, 737, 738, 739, 740, 741, 742, 743, 744, 745, 746, 747, 748, 749, 750, 751, 752, 753, 754, 755, 756, 757, 758, 759, 760, 761, 762, 763, 764, 765, 766], [0.01685, 0.006448, 0.01781, 0.06061, 0.2151, 0.002189, 0.2707, 0.2653, 0.06619, 0.1239, 0.2036, 0.6935, 0.106, 0.7703, 0.1083, 0.2526, 0.4597, 0.5306, 0.8562, 0.4502, 0.9272, 0.4776, 0.7471, 0.5174, 0.6656, 0.9098, 0.5016, 0.9215, 0.945, 0.5336, 0.7873, 0.9886, 0.9653, 0.985, 0.9665, 0.9685, 0.96, 0.9245, 0.8883, 0.8625, 0.8266, 0.9898, 0.9931, 0.994, 0.9938, 0.9967, 0.9975, 0.9983, 0.9984, 0.9979, 0.9985]): _vg.add([_i], _w, 'REPLACE')
_m = ob_skin.modifiers.new('Subsurf', 'SUBSURF')
_m.uv_smooth = 'PRESERVE_CORNERS'
_m.quality = 2
_m.levels = 2
_m.show_only_control_edges = False
_m = ob_skin.modifiers.new('Armature', 'ARMATURE')
_m.object = ob_armature

# ---- collection membership
col_collection_1.objects.link(ob_armature)
col_collection_1.objects.link(ob_skin)

# ---- scene / render settings (as saved in the file)
scene.frame_start = 0; scene.frame_end = 3000; scene.frame_set(1505)
scene.render.engine = 'BLENDER_EEVEE_NEXT'
scene.render.resolution_percentage = 50
scene.render.dither_intensity = 0.0
scene.cycles.use_denoising = False
scene.cycles.samples = 10
scene.cycles.sampling_pattern = 'TABULATED_SOBOL'
scene.cycles.light_sampling_threshold = 0.0
scene.cycles.use_adaptive_sampling = False
scene.cycles.use_light_tree = False
scene.cycles.blur_glossy = 0.0
scene.cycles.pixel_filter_type = 'GAUSSIAN'
scene.cycles.sample_clamp_indirect = 0.0
scene.view_settings.view_transform = 'Standard'
bpy.context.view_layer.update()

# ---- added for rendering (the .blend has no active camera and no usable light): camera, sun
cam_auto = bpy.data.cameras.new('AutoCamera')
cam_auto.lens = 50.0
cam_auto.sensor_width = 36.0
cam_auto.clip_end = 1000.0
ob_auto_camera = bpy.data.objects.new('AutoCamera', cam_auto)
scene.collection.objects.link(ob_auto_camera)
ob_auto_camera.location = (4.03777, -4.96044, 4.64412)
ob_auto_camera.rotation_euler = (1.09748, -7.21219e-08, 0.694738)
scene.camera = ob_auto_camera
light_auto_sun = bpy.data.lights.new('AutoSun', 'SUN')
light_auto_sun.energy = 3.0
light_auto_sun.angle = 0.0523599
ob_auto_sun = bpy.data.objects.new('AutoSun', light_auto_sun)
scene.collection.objects.link(ob_auto_sun)
ob_auto_sun.rotation_euler = (0.872665, 0.174533, 0.523599)
bpy.context.view_layer.update()
